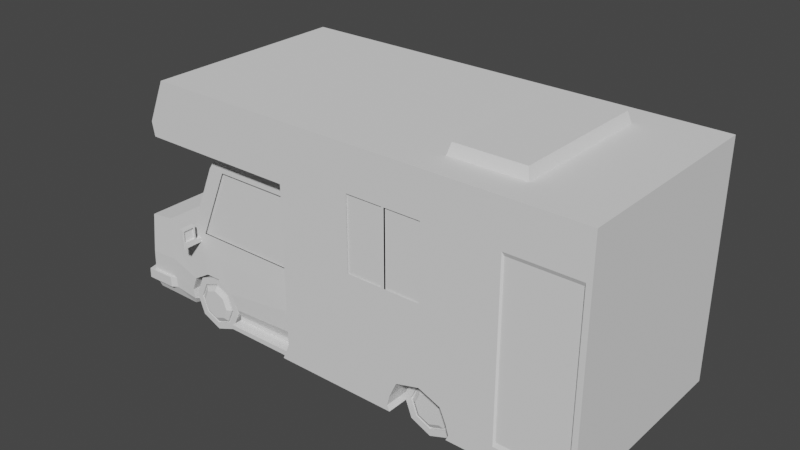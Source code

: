 # Source: campervan.blend  (saved by Blender 2.80.75; exported with 4.5.12 LTS)
import bpy
from mathutils import Matrix  # noqa: F401  (used for matrix-valued properties, if any)

bpy.ops.wm.read_factory_settings(use_empty=True)
scene = bpy.context.scene
scene.name = 'Scene'

# ---- collections
col_collection = bpy.data.collections.new('Collection'); scene.collection.children.link(col_collection)

# ---- world
world_world = bpy.data.worlds.new('World'); scene.world = world_world
world_world.use_nodes = True; world_world.node_tree.nodes.clear()
_N = world_world.node_tree.nodes; _L = world_world.node_tree.links
n0 = _N.new('ShaderNodeOutputWorld'); n0.name = 'World Output'; n0.location = (300, 300)
n1 = _N.new('ShaderNodeBackground'); n1.name = 'Background'; n1.location = (10, 300)
n1.inputs[0].default_value = (0.05088, 0.05088, 0.05088, 1.0)
_L.new(n1.outputs[0], n0.inputs[0])
n0.is_active_output = True
world_world.color = (0.05088, 0.05088, 0.05088)
world_world.use_sun_shadow = False
world_world.sun_shadow_jitter_overblur = 0.0

# ---- meshes
me_cube = bpy.data.meshes.new('Cube')
me_cube.from_pydata([(0.48, -1.0, 1.0), (0.48, -1.0, -1.0), (-0.5569, -1.0, 0.9525), (-1.128, -0.9623, -1.002), (-1.722, -0.9623, -1.0), (-1.0, -1.0, 0.0), (0.5903, -1.0, 0.0), (-1.683, -0.9848, -0.05546), (-0.6471, -1.0, 0.8151), (0.5903, -1.0, 0.8151), (0.426, -1.0, 1.0), (0.426, -1.0, -1.0), (0.426, -1.0, 0.0), (0.426, -1.0, 0.8151), (-0.4588, -1.0, 1.0), (-0.8116, -1.0, 0.0), (-0.4588, -1.0, 0.8151), (-0.6384, -1.0, 0.0), (-1.0, 0.0, -1.0), (0.48, 0.0, 1.0), (-0.5569, 0.0, 0.9525), (0.48, 0.0, -1.0), (-1.722, 0.0, -1.0), (-1.679, 0.0, -0.03989), (0.5903, 0.0, 0.0), (0.5903, 0.0, 0.8151), (0.426, 0.0, -1.0), (0.426, 0.0, 1.0), (-0.8116, 0.0, -1.0), (-0.4588, 0.0, 1.0), (-0.6471, 0.0, 0.8151), (-1.0, 0.0, 0.0), (-1.406, -0.9623, -1.0), (-1.379, -1.0, 0.0), (-1.379, 0.0, -1.0), (-1.379, 0.0, 0.0), (-1.048, -0.7553, -1.0), (0.48, -0.8581, 1.0), (-1.722, -0.8438, -1.0), (0.5903, -0.8581, 0.0), (0.5903, -0.8581, 0.8151), (0.426, -0.8581, -1.0), (0.426, -0.8581, 1.0), (-0.8116, -0.755, -1.0), (-0.4588, -0.8581, 1.0), (-0.5569, -0.8581, 0.9525), (0.48, -0.8581, -1.0), (-1.679, -0.8739, -0.05599), (-0.6471, -0.8581, 0.8151), (-1.0, -0.8581, 0.0), (-1.379, -0.8581, 0.0), (-1.379, -0.7811, -1.0), (0.5903, -1.017, -0.5), (-1.019, -1.017, -0.6238), (-1.718, -1.017, -0.5199), (0.426, -1.017, -0.5), (-0.8116, -1.017, -0.5), (0.5903, 0.0, -0.5), (-1.784, 0.0, -0.5199), (-1.379, -1.017, -0.5), (-1.784, -0.8581, -0.5199), (0.5903, -0.8581, -0.5), (-0.397, -1.0, -1.0), (-0.4652, -1.0, 0.0), (-0.4434, 0.0, -1.0), (-0.3936, -0.755, -1.0), (-0.4483, -1.017, -0.6117), (-0.6384, -1.017, -0.5), (-1.379, -1.009, -0.75), (-1.738, -1.009, -0.76), (0.5903, -1.009, -0.75), (0.426, -1.009, -0.75), (0.5903, 0.0, -0.75), (0.5903, -0.8581, -0.75), (-0.369, -1.009, -0.7896), (-1.0, -1.009, -0.2545), (-1.698, -0.992, -0.2643), (-0.6384, -1.009, -0.25), (0.5903, -1.009, -0.25), (0.426, -1.009, -0.25), (-0.8116, -1.009, -0.25), (0.5903, 0.0, -0.25), (-1.731, 0.0, -0.2799), (-1.379, -1.009, -0.2535), (-1.727, -0.8741, -0.2638), (0.5903, -0.8581, -0.25), (-0.4652, -1.009, -0.2545), (-1.736, 0.0, -0.3005), (-1.78, 0.0, -0.4994), (-1.736, -0.7846, -0.3005), (-1.78, -0.7846, -0.4994), (-1.666, 0.0, -0.3159), (-1.71, 0.0, -0.5148), (-1.666, -0.7846, -0.3159), (-1.71, -0.7846, -0.5148), (-1.765, 0.0, -0.88), (-1.086, -1.004, -0.9096), (-1.099, -1.009, -0.7993), (-1.748, -1.004, -0.88), (-1.771, -0.8581, -0.76), (-1.771, 0.0, -0.76), (-1.379, -1.004, -0.875), (-1.765, -0.8581, -0.88), (-1.812, -1.042, -0.8825), (-1.802, -1.046, -0.7625), (-1.443, -1.046, -0.7525), (-1.835, -0.8954, -0.7625), (-1.835, 0.0, -0.7625), (-1.828, 0.0, -0.8825), (-1.443, -1.042, -0.8775), (-1.828, -0.8954, -0.8825), (-1.019, -0.7544, -0.6238), (-0.8116, -0.7544, -0.5), (-0.4483, -0.7544, -0.6117), (-0.6384, -0.7544, -0.5), (-0.369, -0.7571, -0.7896), (-1.086, -0.7538, -0.9096), (-1.099, -0.7543, -0.7993), (0.5351, -0.9572, -0.875), (0.426, -0.9572, -0.875), (0.5351, 0.0, -0.875), (0.5351, -0.8581, -0.875), (-0.383, -0.9572, -0.8948), (-0.3813, -0.7561, -0.8948), (0.5076, -0.955, -0.9375), (0.426, -0.955, -0.9375), (0.5076, 0.0, -0.9375), (0.5076, -0.8581, -0.9375), (-0.39, -0.955, -0.9474), (-0.3875, -0.7556, -0.9474), (0.5076, -1.082, -0.9404), (0.48, -1.08, -1.003), (0.426, -1.08, -1.003), (-0.397, -1.08, -1.003), (0.426, -1.082, -0.9404), (-0.39, -1.082, -0.9503), (-1.698, -1.009, -0.2799), (-1.679, -1.0, -0.03989), (-1.679, -0.8581, -0.03989), (-1.731, -0.8581, -0.2799), (-1.689, -0.9677, -0.2511), (-1.679, -0.9622, -0.07996), (-1.671, -0.8889, -0.08112), (-1.713, -0.8894, -0.25), (-1.661, -0.9878, -0.27), (-1.646, -0.9806, -0.06109), (-1.643, -0.8697, -0.06161), (-1.69, -0.87, -0.2695), (0.5903, 0.0, 0.0), (0.5903, 0.0, 0.8151), (0.5903, -0.8581, 0.0), (0.5903, -0.8581, 0.8151), (0.5903, 0.0, -0.5), (0.5903, -0.8581, -0.5), (0.5903, 0.0, -0.75), (0.5903, -0.8581, -0.75), (0.5903, 0.0, -0.25), (0.5903, -0.8581, -0.25), (0.5351, 0.0, -0.875), (0.5351, -0.8581, -0.875), (0.5076, 0.0, -0.9375), (0.5076, -0.8581, -0.9375), (0.5903, 0.0, 0.8151), (0.5903, -0.8581, 0.0), (0.5903, -0.8581, 0.8151), (0.5903, -0.8581, -0.25), (0.5903, -0.8581, -0.5), (0.5903, -0.8581, -0.75), (0.5351, -0.8581, -0.875), (0.5076, 0.0, -0.9375), (0.5076, -0.8581, -0.9375), (-1.0, -1.003, -0.09429), (-1.684, -1.003, -0.1119), (-0.6384, -1.003, -0.09642), (0.5903, -1.003, -0.09002), (0.426, -1.003, -0.09002), (-0.8116, -1.003, -0.09642), (0.5903, 0.0, -0.075), (-1.694, 0.0, -0.1119), (-1.379, -1.003, -0.075), (-1.694, -0.8581, -0.1119), (0.5903, -0.8581, -0.075), (-0.4652, -1.003, -0.09429), (-1.687, -0.9869, -0.1181), (-1.694, -0.8739, -0.1183), (-1.651, -0.9828, -0.1238), (-1.657, -0.8698, -0.124), (-1.682, -0.9638, -0.1313), (-1.684, -0.889, -0.1318), (-0.5078, -1.0, 0.9763), (-0.9058, -1.0, 0.0), (-0.5529, -1.0, 0.8151), (-0.5078, 0.0, 0.9763), (-0.5078, -0.8581, 0.9763), (-0.9155, -1.017, -0.5619), (-0.9058, -1.009, -0.2531), (-0.9155, -0.7544, -0.5619), (-0.9058, -1.003, -0.09584)], [], [(193, 45, 2, 189), (191, 189, 2, 8), (51, 32, 4, 38), (41, 46, 1, 11), (40, 37, 0, 9), (179, 33, 137, 172), (181, 39, 6, 174), (197, 190, 5, 171), (39, 40, 9, 6), (190, 191, 8, 5), (6, 9, 13, 12), (174, 6, 12, 175), (65, 41, 11, 62), (9, 0, 10, 13), (37, 42, 10, 0), (18, 36, 51, 34), (173, 17, 15, 176), (13, 10, 14, 16), (42, 44, 14, 10), (180, 138, 23, 178), (48, 8, 2, 45), (49, 5, 8, 48), (50, 35, 23, 138), (49, 31, 35, 50), (171, 5, 33, 179), (36, 3, 32, 51), (5, 49, 50, 33), (33, 50, 138, 137), (72, 57, 61, 73), (30, 48, 45, 20), (84, 76, 144, 147), (27, 29, 44, 42), (18, 28, 43, 36), (19, 27, 42, 37), (64, 26, 41, 65), (24, 25, 40, 39), (177, 24, 39, 181), (25, 19, 37, 40), (26, 21, 46, 41), (34, 51, 38, 22), (192, 20, 45, 193), (69, 54, 60, 99), (97, 53, 59, 68), (99, 60, 58, 100), (70, 52, 55, 71), (73, 61, 52, 70), (68, 59, 54, 69), (71, 55, 66, 74), (28, 64, 65, 43), (175, 12, 63, 182), (182, 63, 17, 173), (119, 71, 74, 122), (121, 73, 70, 118), (118, 70, 71, 119), (120, 72, 73, 121), (66, 86, 77, 67), (55, 79, 86, 66), (57, 81, 85, 61), (54, 136, 139, 60), (53, 75, 83, 59), (139, 82, 87, 89), (67, 77, 80, 56), (52, 78, 79, 55), (194, 195, 75, 53), (61, 85, 78, 52), (59, 83, 136, 54), (89, 87, 91, 93), (60, 139, 89, 90), (58, 60, 90, 88), (94, 93, 91, 92), (90, 89, 93, 94), (88, 90, 94, 92), (4, 98, 102, 38), (38, 102, 95, 22), (3, 96, 101, 32), (32, 101, 98, 4), (101, 68, 105, 109), (96, 97, 68, 101), (102, 98, 103, 110), (68, 69, 104, 105), (109, 105, 104, 103), (110, 106, 107, 108), (103, 104, 106, 110), (69, 99, 106, 104), (99, 100, 107, 106), (98, 101, 109, 103), (95, 102, 110, 108), (53, 97, 117, 111), (194, 53, 111, 196), (67, 56, 112, 114), (74, 66, 113, 115), (97, 96, 116, 117), (66, 67, 114, 113), (36, 116, 96, 3), (128, 129, 65, 62), (36, 43, 65, 129, 123, 115, 113, 114, 112, 196, 111, 117, 116), (74, 115, 123, 122), (126, 120, 121, 127), (124, 118, 119, 125), (127, 121, 118, 124), (125, 119, 122, 128), (11, 1, 131, 132), (46, 127, 124, 1), (125, 128, 135, 134), (21, 126, 127, 46), (122, 123, 129, 128), (132, 134, 135, 133), (131, 130, 134, 132), (128, 62, 133, 135), (62, 11, 132, 133), (124, 125, 134, 130), (1, 124, 130, 131), (183, 76, 136, 172), (47, 7, 137, 138), (184, 47, 138, 180), (76, 84, 139, 136), (187, 141, 142, 188), (7, 47, 146, 145), (184, 84, 147, 186), (183, 7, 145, 185), (187, 140, 144, 185), (142, 141, 145, 146), (188, 142, 146, 186), (140, 143, 147, 144), (154, 155, 153, 152), (148, 150, 151, 149), (156, 157, 150, 148), (158, 159, 155, 154), (152, 153, 157, 156), (160, 161, 159, 158), (157, 153, 166, 165), (155, 159, 168, 167), (153, 155, 167, 166), (149, 151, 164, 162), (159, 161, 170, 168), (151, 150, 163, 164), (161, 160, 169, 170), (150, 157, 165, 163), (143, 188, 186, 147), (141, 187, 185, 145), (76, 183, 185, 144), (47, 184, 186, 146), (140, 187, 188, 143), (84, 184, 180, 139), (7, 183, 172, 137), (86, 182, 173, 77), (79, 175, 182, 86), (81, 177, 181, 85), (75, 171, 179, 83), (139, 180, 178, 82), (77, 173, 176, 80), (78, 174, 175, 79), (195, 197, 171, 75), (85, 181, 174, 78), (83, 179, 172, 136), (80, 176, 197, 195), (56, 194, 196, 112), (56, 80, 195, 194), (29, 192, 193, 44), (15, 16, 191, 190), (176, 15, 190, 197), (16, 14, 189, 191), (44, 193, 189, 14)])
_uv = me_cube.uv_layers.new(name='UVMap')
_uv.uv.foreach_set('vector', [0.7092, 0.7177, 0.7115, 0.7206, 0.7039, 0.7246, 0.7024, 0.7221, 0.7001, 0.7308, 0.7024, 0.7221, 0.7039, 0.7246, 0.7055, 0.734, 0.6125, 0.8583, 0.6262, 0.8581, 0.6289, 0.8791, 0.6216, 0.8818, 0.5813, 0.7511, 0.5837, 0.747, 0.5906, 0.7501, 0.5942, 0.7607, 0.6586, 0.6882, 0.6694, 0.6877, 0.6682, 0.6938, 0.6603, 0.6945, 0.6871, 0.8274, 0.6918, 0.8258, 0.6949, 0.8405, 0.6925, 0.8432, 0.6192, 0.7098, 0.623, 0.7073, 0.6272, 0.714, 0.6231, 0.717, 0.6728, 0.7939, 0.6795, 0.7895, 0.6844, 0.7964, 0.6769, 0.8004, 0.623, 0.7073, 0.6586, 0.6882, 0.6603, 0.6945, 0.6272, 0.714, 0.6795, 0.7895, 0.7001, 0.7308, 0.7055, 0.734, 0.6844, 0.7964, 0.6272, 0.714, 0.6603, 0.6945, 0.6647, 0.7005, 0.6323, 0.7216, 0.6231, 0.717, 0.6272, 0.714, 0.6323, 0.7216, 0.6283, 0.7244, 0.5972, 0.7899, 0.5813, 0.7511, 0.5942, 0.7607, 0.6006, 0.7769, 0.6603, 0.6945, 0.6682, 0.6938, 0.6701, 0.6949, 0.6647, 0.7005, 0.6694, 0.6877, 0.6725, 0.6883, 0.6701, 0.6949, 0.6682, 0.6938, 0.5479, 0.8446, 0.609, 0.8319, 0.6125, 0.8583, 0.5535, 0.8706, 0.6616, 0.7771, 0.6671, 0.7733, 0.6748, 0.7835, 0.6687, 0.7877, 0.6647, 0.7005, 0.6701, 0.6949, 0.7009, 0.7198, 0.6957, 0.7276, 0.6725, 0.6883, 0.7068, 0.715, 0.7009, 0.7198, 0.6701, 0.6949, 0.7002, 0.8475, 0.7018, 0.8429, 0.7589, 0.8538, 0.7579, 0.8589, 0.7165, 0.7328, 0.7055, 0.734, 0.7039, 0.7246, 0.7115, 0.7206, 0.6966, 0.7966, 0.6844, 0.7964, 0.7055, 0.734, 0.7165, 0.7328, 0.7015, 0.8244, 0.7628, 0.8309, 0.7589, 0.8538, 0.7018, 0.8429, 0.6966, 0.7966, 0.7655, 0.8006, 0.7628, 0.8309, 0.7015, 0.8244, 0.6769, 0.8004, 0.6844, 0.7964, 0.6918, 0.8258, 0.6871, 0.8274, 0.609, 0.8319, 0.6219, 0.8411, 0.6262, 0.8581, 0.6125, 0.8583, 0.6844, 0.7964, 0.6966, 0.7966, 0.7015, 0.8244, 0.6918, 0.8258, 0.6918, 0.8258, 0.7015, 0.8244, 0.7018, 0.8429, 0.6949, 0.8405, 0.5412, 0.7016, 0.5549, 0.6847, 0.6007, 0.7244, 0.592, 0.7336, 0.7655, 0.6849, 0.7165, 0.7328, 0.7115, 0.7206, 0.7564, 0.6755, 0.8465, 0.6012, 0.8465, 0.6122, 0.8434, 0.6096, 0.8439, 0.6031, 0.6774, 0.6314, 0.7505, 0.6697, 0.7068, 0.715, 0.6725, 0.6883, 0.5479, 0.8446, 0.5441, 0.8301, 0.5996, 0.8164, 0.609, 0.8319, 0.6736, 0.6311, 0.6774, 0.6314, 0.6725, 0.6883, 0.6694, 0.6877, 0.5375, 0.8003, 0.5283, 0.7236, 0.5813, 0.7511, 0.5972, 0.7899, 0.5861, 0.6581, 0.6563, 0.6306, 0.6586, 0.6882, 0.623, 0.7073, 0.5816, 0.6614, 0.5861, 0.6581, 0.623, 0.7073, 0.6192, 0.7098, 0.6563, 0.6306, 0.6736, 0.6311, 0.6694, 0.6877, 0.6586, 0.6882, 0.5283, 0.7236, 0.5301, 0.72, 0.5837, 0.747, 0.5813, 0.7511, 0.5535, 0.8706, 0.6125, 0.8583, 0.6216, 0.8818, 0.559, 0.8977, 0.7534, 0.6726, 0.7564, 0.6755, 0.7115, 0.7206, 0.7092, 0.7177, 0.66, 0.8743, 0.6736, 0.8623, 0.682, 0.872, 0.6675, 0.8835, 0.6328, 0.8335, 0.6407, 0.8211, 0.661, 0.8407, 0.6445, 0.8505, 0.6675, 0.8835, 0.682, 0.872, 0.7232, 0.9238, 0.7087, 0.9353, 0.5978, 0.7378, 0.6064, 0.7307, 0.6114, 0.7371, 0.6018, 0.7442, 0.592, 0.7336, 0.6007, 0.7244, 0.6064, 0.7307, 0.5978, 0.7378, 0.6445, 0.8505, 0.661, 0.8407, 0.6736, 0.8623, 0.66, 0.8743, 0.6018, 0.7442, 0.6114, 0.7371, 0.6237, 0.7804, 0.6119, 0.7768, 0.5441, 0.8301, 0.5375, 0.8003, 0.5972, 0.7899, 0.5996, 0.8164, 0.6283, 0.7244, 0.6323, 0.7216, 0.66, 0.7642, 0.6553, 0.7675, 0.6553, 0.7675, 0.66, 0.7642, 0.6671, 0.7733, 0.6616, 0.7771, 0.5966, 0.7476, 0.6018, 0.7442, 0.6119, 0.7768, 0.6058, 0.778, 0.588, 0.7399, 0.592, 0.7336, 0.5978, 0.7378, 0.593, 0.7428, 0.593, 0.7428, 0.5978, 0.7378, 0.6018, 0.7442, 0.5966, 0.7476, 0.5352, 0.7109, 0.5412, 0.7016, 0.592, 0.7336, 0.588, 0.7399, 0.6237, 0.7804, 0.6467, 0.7725, 0.6524, 0.7826, 0.636, 0.7904, 0.6114, 0.7371, 0.6214, 0.7293, 0.6467, 0.7725, 0.6237, 0.7804, 0.5549, 0.6847, 0.5705, 0.6702, 0.6111, 0.7158, 0.6007, 0.7244, 0.6736, 0.8623, 0.6859, 0.8511, 0.6945, 0.8579, 0.682, 0.872, 0.6407, 0.8211, 0.6653, 0.8065, 0.6764, 0.8321, 0.661, 0.8407, 0.8873, 0.593, 0.8284, 0.597, 0.8283, 0.5959, 0.8822, 0.5919, 0.636, 0.7904, 0.6524, 0.7826, 0.6587, 0.7937, 0.6414, 0.8028, 0.6064, 0.7307, 0.6162, 0.7224, 0.6214, 0.7293, 0.6114, 0.7371, 0.6415, 0.812, 0.662, 0.7999, 0.6653, 0.8065, 0.6407, 0.8211, 0.6007, 0.7244, 0.6111, 0.7158, 0.6162, 0.7224, 0.6064, 0.7307, 0.661, 0.8407, 0.6764, 0.8321, 0.6859, 0.8511, 0.6736, 0.8623, 0.8822, 0.5919, 0.8283, 0.5959, 0.828, 0.5898, 0.8763, 0.5877, 0.8873, 0.5731, 0.8873, 0.593, 0.8822, 0.5919, 0.8815, 0.574, 0.8293, 0.5672, 0.8873, 0.5731, 0.8815, 0.574, 0.8291, 0.5683, 0.8774, 0.5778, 0.8763, 0.5877, 0.828, 0.5898, 0.8287, 0.5722, 0.8815, 0.574, 0.8822, 0.5919, 0.8763, 0.5877, 0.8774, 0.5778, 0.8291, 0.5683, 0.8815, 0.574, 0.8774, 0.5778, 0.8287, 0.5722, 0.6289, 0.8791, 0.6381, 0.8826, 0.6272, 0.8909, 0.6216, 0.8818, 0.6216, 0.8818, 0.6272, 0.8909, 0.5613, 0.9074, 0.559, 0.8977, 0.6219, 0.8411, 0.6268, 0.8374, 0.6359, 0.8542, 0.6262, 0.8581, 0.6262, 0.8581, 0.6359, 0.8542, 0.6381, 0.8826, 0.6289, 0.8791, 0.7662, 0.9014, 0.7665, 0.8872, 0.7724, 0.8898, 0.773, 0.8985, 0.6268, 0.8374, 0.6328, 0.8335, 0.6445, 0.8505, 0.6359, 0.8542, 0.8015, 0.9024, 0.7921, 0.8994, 0.7942, 0.8963, 0.8001, 0.898, 0.7665, 0.8872, 0.791, 0.8886, 0.7934, 0.8918, 0.7724, 0.8898, 0.773, 0.8985, 0.7724, 0.8898, 0.7934, 0.8918, 0.7942, 0.8963, 0.8001, 0.898, 0.8004, 0.8903, 0.8612, 0.8892, 0.8613, 0.8979, 0.7942, 0.8963, 0.7934, 0.8918, 0.8004, 0.8903, 0.8001, 0.898, 0.791, 0.8886, 0.8016, 0.8858, 0.8004, 0.8903, 0.7934, 0.8918, 0.8016, 0.8858, 0.8611, 0.8848, 0.8612, 0.8892, 0.8004, 0.8903, 0.7921, 0.8994, 0.7662, 0.9014, 0.773, 0.8985, 0.7942, 0.8963, 0.8613, 0.9024, 0.8015, 0.9024, 0.8001, 0.898, 0.8613, 0.8979, 0.6407, 0.8211, 0.6328, 0.8335, 0.6204, 0.8248, 0.6248, 0.8173, 0.6415, 0.812, 0.6407, 0.8211, 0.6248, 0.8173, 0.6254, 0.8115, 0.636, 0.7904, 0.6414, 0.8028, 0.6256, 0.8057, 0.623, 0.7986, 0.6119, 0.7768, 0.6237, 0.7804, 0.6168, 0.792, 0.6089, 0.7895, 0.6328, 0.8335, 0.6268, 0.8374, 0.6154, 0.8288, 0.6204, 0.8248, 0.6237, 0.7804, 0.636, 0.7904, 0.623, 0.7986, 0.6168, 0.792, 0.609, 0.8319, 0.6154, 0.8288, 0.6268, 0.8374, 0.6219, 0.8411, 0.6033, 0.778, 0.6006, 0.7898, 0.5972, 0.7899, 0.6006, 0.7769, 0.609, 0.8319, 0.5996, 0.8164, 0.5972, 0.7899, 0.6006, 0.7898, 0.6037, 0.7897, 0.6089, 0.7895, 0.6168, 0.792, 0.623, 0.7986, 0.6256, 0.8057, 0.6254, 0.8115, 0.6248, 0.8173, 0.6204, 0.8248, 0.6154, 0.8288, 0.6119, 0.7768, 0.6089, 0.7895, 0.6037, 0.7897, 0.6058, 0.778, 0.5326, 0.7154, 0.5352, 0.7109, 0.588, 0.7399, 0.5859, 0.7434, 0.5912, 0.7463, 0.593, 0.7428, 0.5966, 0.7476, 0.5946, 0.7493, 0.5859, 0.7434, 0.588, 0.7399, 0.593, 0.7428, 0.5912, 0.7463, 0.5946, 0.7493, 0.5966, 0.7476, 0.6058, 0.778, 0.6033, 0.778, 0.2425, 0.776, 0.2461, 0.771, 0.25, 0.7768, 0.2489, 0.7795, 0.5837, 0.747, 0.5859, 0.7434, 0.5912, 0.7463, 0.5906, 0.7501, 0.2615, 0.7741, 0.2615, 0.8369, 0.2529, 0.8209, 0.2532, 0.7797, 0.5301, 0.72, 0.5326, 0.7154, 0.5859, 0.7434, 0.5837, 0.747, 0.6058, 0.778, 0.6037, 0.7897, 0.6006, 0.7898, 0.6033, 0.778, 0.2489, 0.7795, 0.2532, 0.7797, 0.2529, 0.8209, 0.2502, 0.8209, 0.25, 0.7768, 0.2517, 0.776, 0.2532, 0.7797, 0.2489, 0.7795, 0.2615, 0.8369, 0.247, 0.8323, 0.2502, 0.8209, 0.2529, 0.8209, 0.247, 0.8323, 0.2425, 0.776, 0.2489, 0.7795, 0.2502, 0.8209, 0.2562, 0.768, 0.2615, 0.7741, 0.2532, 0.7797, 0.2517, 0.776, 0.2461, 0.771, 0.2562, 0.768, 0.2517, 0.776, 0.25, 0.7768, 0.693, 0.844, 0.6874, 0.8509, 0.6859, 0.8511, 0.6925, 0.8432, 0.7005, 0.8436, 0.6952, 0.8414, 0.6949, 0.8405, 0.7018, 0.8429, 0.699, 0.8474, 0.7005, 0.8436, 0.7018, 0.8429, 0.7002, 0.8475, 0.6874, 0.8509, 0.6942, 0.8562, 0.6945, 0.8579, 0.6859, 0.8511, 0.7691, 0.2407, 0.7657, 0.2406, 0.7656, 0.2358, 0.769, 0.2357, 0.828, 0.6102, 0.8281, 0.6004, 0.8311, 0.6027, 0.8306, 0.6085, 0.8345, 0.5977, 0.8465, 0.6012, 0.8439, 0.6031, 0.8348, 0.601, 0.8333, 0.6138, 0.828, 0.6102, 0.8306, 0.6085, 0.8345, 0.6106, 0.8355, 0.6081, 0.8421, 0.608, 0.8434, 0.6096, 0.8345, 0.6106, 0.8328, 0.6037, 0.8328, 0.6074, 0.8306, 0.6085, 0.8311, 0.6027, 0.8359, 0.6033, 0.8328, 0.6037, 0.8311, 0.6027, 0.8348, 0.601, 0.8421, 0.608, 0.842, 0.6045, 0.8439, 0.6031, 0.8434, 0.6096, 0.8901, 0.3489, 0.8282, 0.3457, 0.8286, 0.3302, 0.8901, 0.3311, 0.8899, 0.2957, 0.832, 0.2926, 0.84, 0.2556, 0.887, 0.2452, 0.89, 0.3133, 0.8295, 0.3125, 0.832, 0.2926, 0.8899, 0.2957, 0.8898, 0.3588, 0.8287, 0.3559, 0.8282, 0.3457, 0.8901, 0.3489, 0.8901, 0.3311, 0.8286, 0.3302, 0.8295, 0.3125, 0.89, 0.3133, 0.8894, 0.3651, 0.8312, 0.3615, 0.8287, 0.3559, 0.8898, 0.3588, 0.8295, 0.3125, 0.8286, 0.3302, 0.8284, 0.3301, 0.8292, 0.3124, 0.8282, 0.3457, 0.8287, 0.3559, 0.8285, 0.3559, 0.828, 0.3457, 0.8286, 0.3302, 0.8282, 0.3457, 0.828, 0.3457, 0.8284, 0.3301, 0.887, 0.2452, 0.84, 0.2556, 0.8394, 0.255, 0.8867, 0.2441, 0.8287, 0.3559, 0.8312, 0.3615, 0.8311, 0.3616, 0.8285, 0.3559, 0.84, 0.2556, 0.832, 0.2926, 0.8316, 0.2925, 0.8394, 0.255, 0.8312, 0.3615, 0.8894, 0.3651, 0.8894, 0.3661, 0.8311, 0.3616, 0.832, 0.2926, 0.8295, 0.3125, 0.8292, 0.3124, 0.8316, 0.2925, 0.842, 0.6045, 0.8359, 0.6033, 0.8348, 0.601, 0.8439, 0.6031, 0.8328, 0.6074, 0.8355, 0.6081, 0.8345, 0.6106, 0.8306, 0.6085, 0.8465, 0.6122, 0.8333, 0.6138, 0.8345, 0.6106, 0.8434, 0.6096, 0.8281, 0.6004, 0.8345, 0.5977, 0.8348, 0.601, 0.8311, 0.6027, 0.777, 0.2407, 0.7691, 0.2407, 0.769, 0.2357, 0.777, 0.2353, 0.6942, 0.8562, 0.699, 0.8474, 0.7002, 0.8475, 0.6945, 0.8579, 0.6952, 0.8414, 0.693, 0.844, 0.6925, 0.8432, 0.6949, 0.8405, 0.6467, 0.7725, 0.6553, 0.7675, 0.6616, 0.7771, 0.6524, 0.7826, 0.6214, 0.7293, 0.6283, 0.7244, 0.6553, 0.7675, 0.6467, 0.7725, 0.5705, 0.6702, 0.5816, 0.6614, 0.6192, 0.7098, 0.6111, 0.7158, 0.6653, 0.8065, 0.6769, 0.8004, 0.6871, 0.8274, 0.6764, 0.8321, 0.6945, 0.8579, 0.7002, 0.8475, 0.7579, 0.8589, 0.7554, 0.871, 0.6524, 0.7826, 0.6616, 0.7771, 0.6687, 0.7877, 0.6587, 0.7937, 0.6162, 0.7224, 0.6231, 0.717, 0.6283, 0.7244, 0.6214, 0.7293, 0.662, 0.7999, 0.6728, 0.7939, 0.6769, 0.8004, 0.6653, 0.8065, 0.6111, 0.7158, 0.6192, 0.7098, 0.6231, 0.717, 0.6162, 0.7224, 0.6764, 0.8321, 0.6871, 0.8274, 0.6925, 0.8432, 0.6859, 0.8511, 0.6587, 0.7937, 0.6687, 0.7877, 0.6728, 0.7939, 0.662, 0.7999, 0.6414, 0.8028, 0.6415, 0.812, 0.6254, 0.8115, 0.6256, 0.8057, 0.6414, 0.8028, 0.6587, 0.7937, 0.662, 0.7999, 0.6415, 0.812, 0.7505, 0.6697, 0.7534, 0.6726, 0.7092, 0.7177, 0.7068, 0.715, 0.6748, 0.7835, 0.6957, 0.7276, 0.7001, 0.7308, 0.6795, 0.7895, 0.6687, 0.7877, 0.6748, 0.7835, 0.6795, 0.7895, 0.6728, 0.7939, 0.6957, 0.7276, 0.7009, 0.7198, 0.7024, 0.7221, 0.7001, 0.7308, 0.7068, 0.715, 0.7092, 0.7177, 0.7024, 0.7221, 0.7009, 0.7198])
me_cube.use_remesh_preserve_volume = False
me_cube.use_remesh_preserve_attributes = False
me_cube.use_mirror_vertex_groups = False
me_cube.update()
me_cube_002 = bpy.data.meshes.new('Cube.002')
me_cube_002.from_pydata([(-0.6203, -3.529e-09, 0.834), (-0.9933, -3.529e-09, -0.02759), (-0.6203, -0.8826, 0.834), (-0.9933, -0.8826, -0.02759), (0.4627, -0.9701, -0.01467), (0.4627, -0.9701, 0.8444), (-0.8418, -0.9701, -0.01467), (-0.4698, -0.9701, 0.8444), (-0.6592, -0.9701, -0.01467), (-0.4766, -0.9701, -0.01467), (1.392, -1.173, 0.8068), (2.349, -1.173, 0.8068), (1.392, -1.173, 1.098), (2.349, -1.173, 1.098), (2.349, -1.173, 1.279), (1.392, -1.173, 1.279), (1.392, -1.173, 0.3498), (2.349, -1.173, 0.3498), (1.89, -1.173, 0.8068), (1.89, -1.173, 1.098), (1.89, -1.173, 1.279), (1.89, -1.173, 0.3498), (1.855, -1.173, 1.279), (1.855, -1.173, 0.8068), (1.855, -1.173, 1.098), (1.855, -1.173, 0.3498)], [], [(2, 3, 1, 0), (4, 9, 8, 6, 7, 5), (22, 24, 12, 15), (12, 24, 23, 10), (16, 10, 23, 25), (14, 20, 19, 13), (11, 13, 19, 18), (17, 11, 18, 21)])
_uv = me_cube_002.uv_layers.new(name='UVMap')
_uv.uv.foreach_set('vector', [0.7662, 0.8841, 0.7662, 0.7883, 0.8563, 0.7883, 0.8563, 0.8841, 0.1542, 0.9011, 0.1542, 0.8052, 0.1542, 0.7866, 0.1542, 0.768, 0.2419, 0.8059, 0.2419, 0.9011, 0.828, 0.5193, 0.8464, 0.5193, 0.8464, 0.5665, 0.828, 0.5665, 0.8464, 0.5665, 0.8464, 0.5193, 0.8762, 0.5193, 0.8762, 0.5665, 0.9228, 0.5665, 0.8762, 0.5665, 0.8762, 0.5193, 0.9228, 0.5193, 0.9038, 0.8831, 0.8569, 0.8831, 0.8569, 0.8647, 0.9038, 0.8647, 0.9038, 0.8349, 0.9038, 0.8647, 0.8569, 0.8647, 0.8569, 0.8349, 0.9038, 0.7883, 0.9038, 0.8349, 0.8569, 0.8349, 0.8569, 0.7883])
me_cube_002.use_remesh_preserve_volume = False
me_cube_002.use_remesh_preserve_attributes = False
me_cube_002.use_mirror_vertex_groups = False
me_cube_002.update()
me_cube_003 = bpy.data.meshes.new('Cube.003')
me_cube_003.from_pydata([(0.5903, -1.19, 0.0), (0.5903, -1.19, 0.8151), (0.5903, -1.19, -0.25), (0.5903, -1.19, -0.5), (0.5903, -1.19, -0.75), (0.5351, -1.19, -0.875), (0.5076, -1.19, -0.9375), (4.005, -1.19, 0.0), (4.005, -1.19, 0.8151), (4.005, -1.19, -0.25), (4.005, -1.19, -0.5), (4.005, -1.19, -0.75), (4.005, -1.19, -0.875), (4.005, -1.19, -0.9375), (0.5903, -1.19, 1.075), (4.005, -1.19, 1.075), (0.5903, -1.19, 1.73), (4.005, -1.19, 1.73), (-1.251, -1.19, 1.075), (-1.063, -1.19, 1.73), (4.005, -1.19, 1.236), (0.5903, -1.19, 1.236), (-1.282, -1.19, 1.236), (3.131, -1.19, -0.9375), (2.298, -0.7554, -0.5), (1.382, -1.19, -0.9375), (1.444, -1.19, -0.25), (2.298, -1.19, -0.25), (3.151, -1.19, -0.25), (3.151, -1.19, 0.0), (2.298, -1.19, 0.0), (1.444, -1.19, 0.0), (1.444, -1.19, -0.5), (2.298, -1.19, -0.5), (3.151, -1.19, -0.5), (1.403, -1.19, -0.875), (2.028, -0.7554, -0.5755), (3.137, -1.19, -0.875), (3.151, -1.19, -0.75), (1.944, -0.7554, -0.9375), (1.444, -1.19, -0.75), (1.444, -1.19, 0.8151), (2.298, -1.19, 0.8151), (3.151, -1.19, 0.8151), (1.444, -1.19, 1.075), (2.298, -1.19, 1.075), (3.151, -1.19, 1.075), (1.444, -1.19, 1.73), (2.298, -1.19, 1.73), (3.151, -1.19, 1.73), (3.151, -1.19, 1.236), (2.298, -1.19, 1.236), (1.444, -1.19, 1.236), (0.5903, -0.8373, 0.0), (0.5903, -0.8373, 0.8151), (0.5903, -0.8373, -0.5), (0.5903, -0.8373, -0.75), (0.5903, -0.8373, -0.25), (0.5351, -0.8373, -0.875), (0.5076, -0.8373, -0.9375), (4.005, -0.8373, 0.0), (4.005, -0.8373, 0.8151), (4.005, -0.8373, -0.5), (4.005, -0.8373, -0.75), (4.005, -0.8373, -0.25), (4.005, -0.8373, -0.875), (4.005, -0.8373, -0.9375), (0.5903, -0.8373, 1.075), (4.005, -0.8373, 1.075), (0.5903, -0.8373, 1.73), (4.005, -0.8373, 1.73), (-1.251, -0.8373, 1.075), (-1.063, -0.8373, 1.73), (-1.282, -0.8373, 1.236), (4.005, -0.8373, 1.236), (1.444, -0.8373, 1.73), (2.298, -0.8373, 1.73), (3.151, -0.8373, 1.73), (1.382, -0.8373, -0.9375), (2.256, -0.7562, -0.9375), (3.131, -0.8373, -0.9375), (2.331, -0.8042, 1.855), (3.118, -0.8042, 1.855), (1.944, -1.19, -0.9375), (1.871, -1.19, -0.25), (1.871, -1.19, 0.0), (2.028, -1.19, -0.5755), (1.915, -1.19, -0.875), (1.943, -1.19, -0.7616), (1.871, -1.19, 0.8151), (1.871, -1.19, 1.075), (1.871, -1.19, 1.73), (1.871, -1.19, 1.236), (1.945, -0.7562, -0.9375), (1.871, -0.8373, 1.73), (2.627, -1.19, -0.9375), (2.725, -1.19, -0.25), (2.725, -1.19, 0.0), (2.55, -1.19, -0.6016), (2.655, -1.19, -0.875), (2.623, -1.19, -0.7645), (2.725, -1.19, 0.8151), (2.725, -1.19, 1.075), (2.725, -1.19, 1.73), (2.725, -1.19, 1.236), (2.627, -0.7562, -0.9375), (2.725, -0.8373, 1.73), (2.725, -0.8042, 1.855), (1.915, -0.7554, -0.875), (1.943, -0.7554, -0.7616), (2.55, -0.7554, -0.6016), (2.655, -0.7554, -0.875), (2.623, -0.7554, -0.7645), (0.5903, -1.19, 0.4075), (4.005, -1.19, 0.4075), (1.444, -1.19, 0.4075), (2.298, -1.19, 0.4075), (3.151, -1.19, 0.4075), (4.005, -0.8373, 0.4075), (0.5903, -0.8373, 0.4075), (1.871, -1.19, 0.4075), (2.725, -1.19, 0.4075), (1.888, -1.19, -0.25), (2.039, -1.19, -0.5724), (1.888, -1.19, 0.8151), (1.888, -1.19, 1.075), (1.888, -1.19, 1.73), (1.888, -0.8373, 1.73), (2.039, -0.7554, -0.5724), (1.888, -1.19, 0.0), (1.888, -1.19, 1.236), (1.888, -1.19, 0.4075), (1.925, -1.19, -0.9375), (1.857, -1.19, 0.0), (1.927, -1.19, -0.7612), (1.857, -1.19, 1.236), (1.857, -1.19, -0.25), (2.008, -1.19, -0.573), (1.898, -1.19, -0.875), (1.857, -1.19, 0.8151), (1.857, -1.19, 1.075), (1.857, -1.19, 1.73), (1.927, -0.7589, -0.9375), (1.857, -0.8373, 1.73), (1.857, -1.19, 0.4075), (0.5903, 0.0, 0.8151), (0.5903, 0.0, 0.0), (0.5903, 1.19, 0.0), (0.5903, 1.19, 0.8151), (0.5903, 0.0, -0.25), (0.5903, 0.0, -0.5), (0.5903, 1.19, -0.25), (0.5903, 1.19, -0.5), (0.5903, 0.0, -0.75), (0.5903, 1.19, -0.75), (0.5351, 0.0, -0.875), (0.5351, 1.19, -0.875), (0.5076, 0.0, -0.9375), (0.5076, 1.19, -0.9375), (4.005, 0.0, 0.8151), (4.005, 0.0, 0.0), (4.005, 1.19, 0.0), (4.005, 1.19, 0.8151), (4.005, 0.0, -0.25), (4.005, 0.0, -0.5), (4.005, 1.19, -0.25), (4.005, 1.19, -0.5), (4.005, 0.0, -0.75), (4.005, 1.19, -0.75), (4.005, 0.0, -0.875), (4.005, 1.19, -0.875), (4.005, 0.0, -0.9375), (4.005, 1.19, -0.9375), (0.5903, 0.0, 1.075), (0.5903, 1.19, 1.075), (4.005, 0.0, 1.075), (4.005, 1.19, 1.075), (0.5903, 0.0, 1.73), (0.5903, 1.19, 1.73), (4.005, 0.0, 1.73), (4.005, 1.19, 1.73), (-1.251, 0.0, 1.075), (-1.251, 1.19, 1.075), (-1.063, 0.0, 1.73), (-1.063, 1.19, 1.73), (4.005, 0.0, 1.236), (4.005, 1.19, 1.236), (0.5903, 1.19, 1.236), (-1.282, 1.19, 1.236), (-1.282, 0.0, 1.236), (1.382, 0.0, -0.9375), (2.256, 0.0, -0.9375), (3.131, 0.0, -0.9375), (3.131, 1.19, -0.9375), (2.298, 0.7554, -0.5), (1.382, 1.19, -0.9375), (1.444, 1.19, -0.25), (2.298, 1.19, -0.25), (3.151, 1.19, -0.25), (3.151, 1.19, 0.0), (2.298, 1.19, 0.0), (1.444, 1.19, 0.0), (1.444, 1.19, -0.5), (2.298, 1.19, -0.5), (3.151, 1.19, -0.5), (1.403, 1.19, -0.875), (2.028, 0.7554, -0.5755), (3.137, 1.19, -0.875), (3.151, 1.19, -0.75), (1.944, 0.7554, -0.9375), (1.444, 1.19, -0.75), (1.444, 1.19, 0.8151), (2.298, 1.19, 0.8151), (3.151, 1.19, 0.8151), (1.444, 1.19, 1.075), (2.298, 1.19, 1.075), (3.151, 1.19, 1.075), (1.444, 1.19, 1.73), (2.298, 1.19, 1.73), (3.151, 1.19, 1.73), (3.151, 0.0, 1.73), (2.298, 0.0, 1.73), (1.444, 0.0, 1.73), (3.151, 1.19, 1.236), (2.298, 1.19, 1.236), (1.444, 1.19, 1.236), (0.5903, 0.8373, 0.0), (0.5903, 0.8373, 0.8151), (0.5903, 0.8373, -0.5), (0.5903, 0.8373, -0.75), (0.5903, 0.8373, -0.25), (0.5351, 0.8373, -0.875), (0.5076, 0.8373, -0.9375), (4.005, 0.8373, 0.0), (4.005, 0.8373, 0.8151), (4.005, 0.8373, -0.5), (4.005, 0.8373, -0.75), (4.005, 0.8373, -0.25), (4.005, 0.8373, -0.875), (4.005, 0.8373, -0.9375), (0.5903, 0.8373, 1.075), (4.005, 0.8373, 1.075), (0.5903, 0.8373, 1.73), (4.005, 0.8373, 1.73), (-1.251, 0.8373, 1.075), (-1.063, 0.8373, 1.73), (-1.282, 0.8373, 1.236), (4.005, 0.8373, 1.236), (1.444, 0.8373, 1.73), (2.298, 0.8373, 1.73), (3.151, 0.8373, 1.73), (1.382, 0.8373, -0.9375), (2.256, 0.7562, -0.9375), (3.131, 0.8373, -0.9375), (3.118, 0.0, 1.855), (2.331, 0.0, 1.855), (2.331, 0.8042, 1.855), (3.118, 0.8042, 1.855), (1.819, 0.0, -0.9375), (1.944, 1.19, -0.9375), (1.871, 1.19, -0.25), (1.871, 1.19, 0.0), (2.028, 1.19, -0.5755), (1.915, 1.19, -0.875), (1.943, 1.19, -0.7616), (1.871, 1.19, 0.8151), (1.871, 1.19, 1.075), (1.871, 1.19, 1.73), (1.871, 0.0, 1.73), (1.871, 1.19, 1.236), (1.945, 0.7562, -0.9375), (1.871, 0.8373, 1.73), (2.693, 0.0, -0.9375), (2.627, 1.19, -0.9375), (2.725, 1.19, -0.25), (2.725, 1.19, 0.0), (2.55, 1.19, -0.6016), (2.655, 1.19, -0.875), (2.623, 1.19, -0.7645), (2.725, 1.19, 0.8151), (2.725, 1.19, 1.075), (2.725, 1.19, 1.73), (2.725, 1.19, 1.236), (2.627, 0.7562, -0.9375), (2.725, 0.8373, 1.73), (2.725, 0.0, 1.855), (2.725, 0.8042, 1.855), (1.915, 0.7554, -0.875), (1.943, 0.7554, -0.7616), (2.55, 0.7554, -0.6016), (2.655, 0.7554, -0.875), (2.623, 0.7554, -0.7645), (0.5903, 0.0, 0.4075), (0.5903, 1.19, 0.4075), (4.005, 0.0, 0.4075), (4.005, 1.19, 0.4075), (1.444, 1.19, 0.4075), (2.298, 1.19, 0.4075), (3.151, 1.19, 0.4075), (4.005, 0.8373, 0.4075), (0.5903, 0.8373, 0.4075), (1.871, 1.19, 0.4075), (2.725, 1.19, 0.4075), (1.888, 1.19, -0.25), (2.039, 1.19, -0.5724), (1.888, 1.19, 0.8151), (1.888, 1.19, 1.075), (1.888, 1.19, 1.73), (1.888, 0.8373, 1.73), (2.039, 0.7554, -0.5724), (1.888, 1.19, 0.0), (1.888, 0.0, 1.73), (1.888, 1.19, 1.236), (1.888, 1.19, 0.4075), (1.925, 1.19, -0.9375), (1.857, 1.19, 0.0), (1.927, 1.19, -0.7612), (1.857, 0.0, 1.73), (1.857, 1.19, 1.236), (1.805, 0.0, -0.9375), (1.857, 1.19, -0.25), (2.008, 1.19, -0.573), (1.898, 1.19, -0.875), (1.857, 1.19, 0.8151), (1.857, 1.19, 1.075), (1.857, 1.19, 1.73), (1.927, 0.7589, -0.9375), (1.857, 0.8373, 1.73), (1.857, 1.19, 0.4075), (3.944, 0.0, -0.9375), (3.945, -1.19, -0.25), (3.945, -1.19, -0.5), (3.944, -1.19, -0.875), (3.945, -1.19, 0.8151), (3.945, -1.19, 1.075), (3.945, -1.19, 1.73), (3.944, -1.19, -0.9375), (3.945, -1.19, 0.0), (3.945, -1.19, -0.75), (3.945, 0.0, 1.73), (3.945, -1.19, 1.236), (3.945, -0.8373, 1.73), (3.944, -0.8373, -0.9375), (3.945, -1.19, 0.4075), (3.945, 1.19, -0.25), (3.945, 1.19, -0.5), (3.944, 1.19, -0.875), (3.945, 1.19, 0.8151), (3.945, 1.19, 1.075), (3.945, 1.19, 1.73), (3.944, 1.19, -0.9375), (3.945, 1.19, 0.0), (3.945, 1.19, -0.75), (3.945, 1.19, 1.236), (3.945, 0.8373, 1.73), (3.944, 0.8373, -0.9375), (3.945, 1.19, 0.4075), (3.927, -1.171, 0.01148), (3.169, -1.171, 0.01148), (3.927, -1.171, -0.7047), (3.169, -1.171, -0.7047), (3.927, -1.171, 1.192), (3.169, -1.171, 1.192), (3.169, -1.171, 1.038), (3.169, -1.171, 0.7898), (3.169, -1.171, 0.4006), (3.169, -1.171, -0.466), (3.169, -1.171, -0.2272), (3.927, -1.171, -0.2272), (3.927, -1.171, -0.466), (3.927, -1.171, 0.7898), (3.927, -1.171, 1.038), (3.927, -1.171, 0.4006), (0.5903, 0.0, -0.625), (0.5903, -1.19, -0.625), (1.985, -0.7554, -0.6685), (1.444, -1.19, -0.625), (0.5903, -0.8373, -0.625), (1.985, -1.19, -0.6685), (1.968, -1.19, -0.6671), (0.5903, 1.19, -0.625), (1.985, 0.7554, -0.6685), (1.444, 1.19, -0.625), (0.5903, 0.8373, -0.625), (1.985, 1.19, -0.6685), (1.968, 1.19, -0.6671)], [], [(377, 374, 3, 55), (119, 113, 1, 54), (57, 2, 0, 53), (58, 5, 4, 56), (55, 3, 2, 57), (59, 6, 5, 58), (63, 62, 10, 11), (118, 61, 8, 114), (64, 60, 7, 9), (65, 63, 11, 12), (62, 64, 9, 10), (66, 65, 12, 13), (342, 329, 171, 66), (337, 330, 9, 7), (330, 331, 10, 9), (338, 332, 12, 11), (331, 338, 11, 10), (54, 1, 14, 67), (332, 336, 13, 12), (343, 337, 7, 114), (74, 185, 179, 70), (333, 8, 15, 334), (61, 159, 175, 68), (341, 335, 17, 70), (340, 20, 17, 335), (21, 16, 19, 22), (73, 22, 19, 72), (67, 14, 18, 71), (69, 177, 183, 72), (71, 18, 22, 73), (14, 21, 22, 18), (334, 15, 20, 340), (68, 175, 185, 74), (14, 44, 52, 21), (102, 46, 50, 104), (21, 52, 47, 16), (130, 51, 48, 126), (104, 50, 49, 103), (69, 16, 47, 75), (127, 126, 48, 76), (106, 103, 49, 77), (1, 41, 44, 14), (101, 43, 46, 102), (113, 0, 31, 115), (131, 129, 30, 116), (121, 97, 29, 117), (5, 6, 25, 35), (95, 99, 111, 105), (99, 95, 23, 37), (374, 4, 40, 376), (378, 88, 109, 375), (98, 100, 38, 34), (4, 5, 35, 40), (98, 33, 24, 110), (100, 99, 37, 38), (2, 3, 32, 26), (122, 123, 33, 27), (96, 98, 34, 28), (0, 2, 26, 31), (129, 122, 27, 30), (97, 96, 28, 29), (59, 157, 190, 78), (93, 258, 191, 79), (105, 272, 192, 80), (95, 105, 80, 23), (87, 83, 39, 108), (6, 59, 78, 25), (106, 77, 82, 107), (311, 127, 76, 221), (177, 69, 75, 222), (15, 68, 74, 20), (181, 71, 73, 189), (16, 69, 72, 19), (173, 67, 71, 181), (189, 73, 72, 183), (339, 341, 70, 179), (8, 61, 68, 15), (20, 74, 70, 17), (145, 54, 67, 173), (336, 342, 66, 13), (171, 169, 65, 66), (164, 163, 64, 62), (169, 167, 63, 65), (163, 160, 60, 64), (294, 159, 61, 118), (167, 164, 62, 63), (157, 59, 58, 155), (150, 55, 57, 149), (155, 58, 56, 153), (149, 57, 53, 146), (292, 119, 54, 145), (373, 377, 55, 150), (285, 107, 82, 254), (221, 76, 81, 255), (77, 220, 254, 82), (317, 143, 94, 268), (132, 142, 93, 83), (142, 319, 258, 93), (133, 136, 84, 85), (136, 137, 86, 84), (134, 138, 87, 88), (379, 134, 88, 378), (138, 132, 83, 87), (144, 133, 85, 120), (139, 89, 90, 140), (143, 141, 91, 94), (135, 92, 91, 141), (140, 90, 92, 135), (255, 81, 107, 285), (76, 106, 107, 81), (100, 98, 110, 112), (79, 191, 272, 105), (30, 27, 96, 97), (27, 33, 98, 96), (123, 86, 36, 128), (99, 100, 112, 111), (88, 87, 108, 109), (116, 30, 97, 121), (42, 101, 102, 45), (76, 48, 103, 106), (51, 104, 103, 48), (45, 102, 104, 51), (39, 83, 93), (93, 79, 105, 111, 112, 110, 24, 128, 36, 375, 109, 108, 39), (42, 116, 121, 101), (139, 144, 120, 89), (146, 53, 119, 292), (160, 294, 118, 60), (101, 121, 117, 43), (1, 113, 115, 41), (333, 343, 114, 8), (60, 118, 114, 7), (53, 0, 113, 119), (89, 120, 131, 124), (33, 123, 128, 24), (268, 94, 127, 311), (85, 84, 122, 129), (84, 86, 123, 122), (120, 85, 129, 131), (89, 124, 125, 90), (94, 91, 126, 127), (92, 130, 126, 91), (90, 125, 130, 92), (52, 135, 141, 47), (75, 47, 141, 143), (115, 31, 133, 144), (35, 25, 132, 138), (376, 40, 134, 379), (40, 35, 138, 134), (26, 32, 137, 136), (31, 26, 136, 133), (78, 190, 319, 142), (25, 78, 142, 132), (222, 75, 143, 317), (383, 228, 152, 380), (300, 227, 148, 293), (230, 226, 147, 151), (231, 229, 154, 156), (228, 230, 151, 152), (232, 231, 156, 158), (236, 168, 166, 235), (299, 295, 162, 234), (237, 165, 161, 233), (238, 170, 168, 236), (235, 166, 165, 237), (239, 172, 170, 238), (355, 239, 171, 329), (351, 161, 165, 344), (344, 165, 166, 345), (352, 168, 170, 346), (345, 166, 168, 352), (227, 240, 174, 148), (346, 170, 172, 350), (356, 295, 161, 351), (247, 243, 179, 185), (347, 348, 176, 162), (234, 241, 175, 159), (354, 243, 180, 349), (353, 349, 180, 186), (187, 188, 184, 178), (246, 245, 184, 188), (240, 244, 182, 174), (242, 245, 183, 177), (244, 246, 188, 182), (174, 182, 188, 187), (348, 353, 186, 176), (241, 247, 185, 175), (174, 187, 225, 214), (280, 282, 223, 216), (187, 178, 217, 225), (312, 307, 218, 224), (282, 281, 219, 223), (242, 248, 217, 178), (308, 249, 218, 307), (284, 250, 219, 281), (148, 174, 214, 211), (279, 280, 216, 213), (293, 296, 201, 147), (313, 297, 200, 310), (302, 298, 199, 275), (156, 205, 195, 158), (273, 283, 290, 277), (277, 207, 193, 273), (380, 382, 210, 154), (384, 381, 288, 264), (276, 204, 208, 278), (154, 210, 205, 156), (276, 289, 194, 203), (278, 208, 207, 277), (151, 196, 202, 152), (303, 197, 203, 304), (274, 198, 204, 276), (147, 201, 196, 151), (310, 200, 197, 303), (275, 199, 198, 274), (232, 251, 190, 157), (270, 252, 191, 258), (283, 253, 192, 272), (273, 193, 253, 283), (263, 287, 209, 259), (158, 195, 251, 232), (284, 286, 257, 250), (311, 221, 249, 308), (177, 222, 248, 242), (176, 186, 247, 241), (181, 189, 246, 244), (178, 184, 245, 242), (173, 181, 244, 240), (189, 183, 245, 246), (339, 179, 243, 354), (162, 176, 241, 234), (186, 180, 243, 247), (145, 173, 240, 227), (350, 172, 239, 355), (171, 239, 238, 169), (164, 235, 237, 163), (169, 238, 236, 167), (163, 237, 233, 160), (294, 299, 234, 159), (167, 236, 235, 164), (157, 155, 231, 232), (150, 149, 230, 228), (155, 153, 229, 231), (149, 146, 226, 230), (292, 145, 227, 300), (373, 150, 228, 383), (285, 254, 257, 286), (221, 255, 256, 249), (250, 257, 254, 220), (317, 268, 271, 327), (314, 259, 270, 326), (326, 270, 258, 319), (315, 261, 260, 320), (320, 260, 262, 321), (316, 264, 263, 322), (385, 384, 264, 316), (322, 263, 259, 314), (328, 301, 261, 315), (323, 324, 266, 265), (327, 271, 267, 325), (318, 325, 267, 269), (324, 318, 269, 266), (255, 285, 286, 256), (249, 256, 286, 284), (278, 291, 289, 276), (252, 283, 272, 191), (200, 275, 274, 197), (197, 274, 276, 203), (304, 309, 206, 262), (277, 290, 291, 278), (264, 288, 287, 263), (297, 302, 275, 200), (212, 215, 280, 279), (249, 284, 281, 218), (224, 218, 281, 282), (215, 224, 282, 280), (209, 270, 259), (270, 209, 287, 288, 381, 206, 309, 194, 289, 291, 290, 283, 252), (212, 279, 302, 297), (323, 265, 301, 328), (146, 292, 300, 226), (160, 233, 299, 294), (279, 213, 298, 302), (148, 211, 296, 293), (347, 162, 295, 356), (233, 161, 295, 299), (226, 300, 293, 147), (265, 305, 313, 301), (203, 194, 309, 304), (268, 311, 308, 271), (261, 310, 303, 260), (260, 303, 304, 262), (301, 313, 310, 261), (265, 266, 306, 305), (271, 308, 307, 267), (269, 267, 307, 312), (266, 269, 312, 306), (225, 217, 325, 318), (248, 327, 325, 217), (296, 328, 315, 201), (205, 322, 314, 195), (382, 385, 316, 210), (210, 316, 322, 205), (196, 320, 321, 202), (201, 315, 320, 196), (251, 326, 319, 190), (195, 314, 326, 251), (222, 317, 327, 248), (213, 347, 356, 298), (193, 350, 355, 253), (220, 339, 354, 250), (216, 223, 353, 348), (223, 219, 349, 353), (250, 354, 349, 219), (213, 216, 348, 347), (298, 356, 351, 199), (207, 346, 350, 193), (204, 345, 352, 208), (208, 352, 346, 207), (198, 344, 345, 204), (199, 351, 344, 198), (253, 355, 329, 192), (117, 29, 358, 365), (23, 80, 342, 336), (220, 77, 341, 339), (338, 331, 369, 359), (50, 340, 335, 49), (77, 49, 335, 341), (50, 46, 363, 362), (343, 333, 370, 372), (37, 23, 336, 332), (337, 343, 372, 357), (38, 37, 332, 338), (38, 338, 359, 360), (333, 334, 371, 370), (80, 192, 329, 342), (364, 365, 372, 370), (363, 371, 361, 362), (364, 370, 371, 363), (365, 358, 357, 372), (366, 360, 359, 369), (367, 366, 369, 368), (358, 367, 368, 357), (46, 43, 364, 363), (28, 34, 366, 367), (334, 340, 361, 371), (340, 50, 362, 361), (331, 330, 368, 369), (34, 38, 360, 366), (330, 337, 357, 368), (43, 117, 365, 364), (29, 28, 367, 358), (202, 321, 385, 382), (321, 262, 384, 385), (153, 373, 383, 229), (262, 206, 381, 384), (152, 202, 382, 380), (229, 383, 380, 154), (32, 376, 379, 137), (137, 379, 378, 86), (153, 56, 377, 373), (86, 378, 375, 36), (3, 374, 376, 32), (56, 4, 374, 377)])
_uv = me_cube_003.uv_layers.new(name='UVMap')
_uv.uv.foreach_set('vector', [0.7981, 0.03502, 0.7981, 0.0003269, 0.8104, 0.0003269, 0.8104, 0.03502, 0.8997, 0.03502, 0.8997, 0.0003269, 0.9399, 0.0003269, 0.9399, 0.03502, 0.835, 0.03502, 0.835, 0.0003269, 0.8596, 0.0003269, 0.8596, 0.03502, 0.7723, 0.03502, 0.7723, 0.0003269, 0.7858, 0.0003269, 0.7858, 0.03502, 0.8104, 0.03502, 0.8104, 0.0003269, 0.835, 0.0003269, 0.835, 0.03502, 0.7656, 0.03502, 0.7656, 0.0003269, 0.7723, 0.0003269, 0.7723, 0.03502, 0.2833, 0.965, 0.308, 0.965, 0.308, 0.9997, 0.2833, 0.9997, 0.3973, 0.965, 0.4375, 0.965, 0.4375, 0.9997, 0.3973, 0.9997, 0.3326, 0.965, 0.3572, 0.965, 0.3572, 0.9997, 0.3326, 0.9997, 0.271, 0.965, 0.2833, 0.965, 0.2833, 0.9997, 0.271, 0.9997, 0.308, 0.965, 0.3326, 0.965, 0.3326, 0.9997, 0.308, 0.9997, 0.2649, 0.965, 0.271, 0.965, 0.271, 0.9997, 0.2649, 0.9997, 0.6498, 0.6144, 0.7223, 0.594, 0.7236, 0.5993, 0.6515, 0.6197, 0.0931, 0.25, 0.06835, 0.2503, 0.06825, 0.2443, 0.09307, 0.2441, 0.06835, 0.2503, 0.04364, 0.2508, 0.04343, 0.2449, 0.06825, 0.2443, 0.01877, 0.2521, 0.006619, 0.2524, 0.006482, 0.2465, 0.01855, 0.2462, 0.04364, 0.2508, 0.01877, 0.2521, 0.01855, 0.2462, 0.04343, 0.2449, 0.9399, 0.03502, 0.9399, 0.0003269, 0.9655, 0.0003269, 0.9655, 0.03502, 0.006619, 0.2524, 0.0005776, 0.2525, 0.0004699, 0.2466, 0.006482, 0.2465, 0.1335, 0.25, 0.0931, 0.25, 0.09307, 0.2441, 0.1335, 0.2441, 0.479, 0.965, 0.479, 0.8825, 0.5276, 0.8825, 0.5276, 0.965, 0.1738, 0.2505, 0.1739, 0.2446, 0.1997, 0.2453, 0.1995, 0.2511, 0.4375, 0.965, 0.4375, 0.8825, 0.4631, 0.8825, 0.4631, 0.965, 0.008095, 0.205, 0.008232, 0.241, 0.002116, 0.241, 0.002063, 0.2051, 0.2154, 0.2521, 0.2156, 0.2461, 0.2642, 0.2474, 0.2641, 0.2533, 0.2152, 0.5824, 0.2639, 0.5823, 0.2642, 0.7457, 0.2155, 0.7673, 0.5664, 0.2048, 0.5664, 0.2396, 0.5129, 0.2396, 0.5129, 0.2047, 0.7649, 0.2048, 0.7649, 0.2396, 0.5826, 0.2396, 0.5826, 0.2048, 0.3494, 0.2045, 0.3497, 0.1219, 0.5129, 0.1219, 0.5129, 0.2047, 0.5826, 0.2048, 0.5826, 0.2396, 0.5664, 0.2396, 0.5664, 0.2048, 0.1992, 0.5825, 0.2152, 0.5824, 0.2155, 0.7673, 0.1995, 0.7642, 0.1995, 0.2511, 0.1997, 0.2453, 0.2156, 0.2461, 0.2154, 0.2521, 0.4631, 0.965, 0.4631, 0.8825, 0.479, 0.8825, 0.479, 0.965, 0.1992, 0.5825, 0.1991, 0.4982, 0.215, 0.4981, 0.2152, 0.5824, 0.1989, 0.372, 0.1986, 0.3301, 0.2145, 0.3296, 0.2148, 0.3719, 0.2152, 0.5824, 0.215, 0.4981, 0.2638, 0.498, 0.2639, 0.5823, 0.2149, 0.4543, 0.2149, 0.414, 0.2634, 0.4138, 0.2636, 0.4542, 0.2148, 0.3719, 0.2145, 0.3296, 0.263, 0.3303, 0.2631, 0.3718, 0.3494, 0.2045, 0.3492, 0.2393, 0.2648, 0.2387, 0.2651, 0.2041, 0.2212, 0.2035, 0.2211, 0.2385, 0.181, 0.2394, 0.178, 0.2015, 0.1349, 0.2091, 0.1356, 0.2434, 0.09097, 0.2416, 0.0907, 0.204, 0.1736, 0.5825, 0.1735, 0.4982, 0.1991, 0.4982, 0.1992, 0.5825, 0.1733, 0.3721, 0.1731, 0.3303, 0.1986, 0.3301, 0.1989, 0.372, 0.1333, 0.5826, 0.093, 0.5826, 0.09299, 0.4982, 0.1332, 0.4982, 0.1332, 0.4544, 0.09301, 0.4544, 0.09306, 0.414, 0.1332, 0.4141, 0.1332, 0.3721, 0.09316, 0.3721, 0.09326, 0.3302, 0.1332, 0.3303, 0.006506, 0.588, 0.0003269, 0.5907, 0.0003586, 0.5043, 0.006538, 0.5023, 0.5704, 0.5187, 0.5667, 0.5147, 0.596, 0.4856, 0.605, 0.4876, 0.007404, 0.3782, 0.001255, 0.381, 0.00158, 0.3316, 0.007687, 0.3309, 0.03122, 0.5826, 0.01886, 0.5826, 0.01889, 0.4982, 0.03125, 0.4982, 0.5311, 0.4158, 0.5346, 0.4038, 0.5799, 0.4218, 0.5752, 0.4295, 0.03387, 0.3888, 0.01798, 0.3815, 0.01997, 0.3294, 0.04427, 0.3301, 0.01886, 0.5826, 0.006506, 0.588, 0.006538, 0.5023, 0.01889, 0.4982, 0.5464, 0.4912, 0.532, 0.4634, 0.5703, 0.4534, 0.5773, 0.469, 0.01798, 0.3815, 0.007404, 0.3782, 0.007687, 0.3309, 0.01997, 0.3294, 0.06829, 0.5826, 0.04357, 0.5826, 0.0436, 0.4982, 0.0683, 0.4982, 0.06833, 0.4544, 0.03651, 0.4394, 0.04376, 0.4138, 0.06843, 0.414, 0.06859, 0.372, 0.03387, 0.3888, 0.04427, 0.3301, 0.06874, 0.3302, 0.093, 0.5826, 0.06829, 0.5826, 0.0683, 0.4982, 0.09299, 0.4982, 0.09301, 0.4544, 0.06833, 0.4544, 0.06843, 0.414, 0.09306, 0.414, 0.09316, 0.3721, 0.06859, 0.372, 0.06874, 0.3302, 0.09326, 0.3302, 0.6023, 0.2481, 0.6815, 0.2536, 0.6804, 0.3408, 0.593, 0.3361, 0.5877, 0.4045, 0.6826, 0.3878, 0.6888, 0.432, 0.6099, 0.4413, 0.605, 0.4876, 0.6967, 0.4754, 0.7048, 0.5159, 0.6242, 0.5424, 0.5704, 0.5187, 0.605, 0.4876, 0.6242, 0.5424, 0.5939, 0.5577, 0.5396, 0.3894, 0.5437, 0.3809, 0.587, 0.4052, 0.5823, 0.4118, 0.568, 0.2441, 0.6023, 0.2481, 0.593, 0.3361, 0.5581, 0.3291, 0.1349, 0.2091, 0.0907, 0.204, 0.1009, 0.1936, 0.1346, 0.1952, 0.2233, 0.1219, 0.2212, 0.2035, 0.178, 0.2015, 0.1861, 0.1219, 0.3497, 0.1219, 0.3494, 0.2045, 0.2651, 0.2041, 0.2662, 0.1219, 0.4631, 0.9997, 0.4631, 0.965, 0.479, 0.965, 0.479, 0.9997, 0.5827, 0.1219, 0.5826, 0.2048, 0.5664, 0.2048, 0.5664, 0.1219, 0.3492, 0.2393, 0.3494, 0.2045, 0.5129, 0.2047, 0.5129, 0.2396, 0.7649, 0.1219, 0.7649, 0.2048, 0.5826, 0.2048, 0.5827, 0.1219, 0.5664, 0.1219, 0.5664, 0.2048, 0.5129, 0.2047, 0.5129, 0.1219, 0.006284, 0.1219, 0.008095, 0.205, 0.002063, 0.2051, 0.0003269, 0.1219, 0.4375, 0.9997, 0.4375, 0.965, 0.4631, 0.965, 0.4631, 0.9997, 0.479, 0.9997, 0.479, 0.965, 0.5276, 0.965, 0.5276, 0.9997, 0.9399, 0.1175, 0.9399, 0.03502, 0.9655, 0.03502, 0.9655, 0.1175, 0.62, 0.6248, 0.6498, 0.6144, 0.6515, 0.6197, 0.6218, 0.63, 0.2649, 0.8825, 0.271, 0.8825, 0.271, 0.965, 0.2649, 0.965, 0.308, 0.8825, 0.3326, 0.8825, 0.3326, 0.965, 0.308, 0.965, 0.271, 0.8825, 0.2833, 0.8825, 0.2833, 0.965, 0.271, 0.965, 0.3326, 0.8825, 0.3572, 0.8825, 0.3572, 0.965, 0.3326, 0.965, 0.3973, 0.8825, 0.4375, 0.8825, 0.4375, 0.965, 0.3973, 0.965, 0.2833, 0.8825, 0.308, 0.8825, 0.308, 0.965, 0.2833, 0.965, 0.7656, 0.1175, 0.7656, 0.03502, 0.7723, 0.03502, 0.7723, 0.1175, 0.8104, 0.1175, 0.8104, 0.03502, 0.835, 0.03502, 0.835, 0.1175, 0.7723, 0.1175, 0.7723, 0.03502, 0.7858, 0.03502, 0.7858, 0.1175, 0.835, 0.1175, 0.835, 0.03502, 0.8596, 0.03502, 0.8596, 0.1175, 0.8997, 0.1175, 0.8997, 0.03502, 0.9399, 0.03502, 0.9399, 0.1175, 0.7981, 0.1175, 0.7981, 0.03502, 0.8104, 0.03502, 0.8104, 0.1175, 0.1324, 0.1219, 0.1346, 0.1952, 0.1009, 0.1936, 0.09504, 0.1219, 0.1861, 0.1219, 0.178, 0.2015, 0.1676, 0.1917, 0.1724, 0.1219, 0.0907, 0.204, 0.08063, 0.1219, 0.09504, 0.1219, 0.1009, 0.1936, 0.2264, 0.1219, 0.2243, 0.2036, 0.2229, 0.2036, 0.225, 0.1219, 0.5447, 0.3791, 0.5879, 0.4022, 0.5877, 0.4045, 0.5437, 0.3809, 0.5879, 0.4022, 0.6825, 0.3862, 0.6826, 0.3878, 0.5877, 0.4045, 0.09301, 0.4575, 0.06833, 0.4575, 0.06833, 0.4561, 0.09301, 0.4561, 0.06833, 0.4575, 0.03644, 0.4424, 0.0362, 0.4405, 0.06833, 0.4561, 0.01782, 0.4505, 0.006576, 0.4533, 0.006577, 0.4517, 0.01779, 0.4488, 0.02713, 0.4464, 0.01782, 0.4505, 0.01779, 0.4488, 0.02699, 0.4447, 0.006576, 0.4533, 0.0003995, 0.4506, 0.0004009, 0.4488, 0.006577, 0.4517, 0.1332, 0.4575, 0.09301, 0.4575, 0.09301, 0.4561, 0.1332, 0.4561, 0.1734, 0.4575, 0.1734, 0.4561, 0.1991, 0.4561, 0.1991, 0.4575, 0.2243, 0.2036, 0.2242, 0.2384, 0.2228, 0.2384, 0.2229, 0.2036, 0.2149, 0.4574, 0.2149, 0.456, 0.2636, 0.4559, 0.2636, 0.4573, 0.1991, 0.4575, 0.1991, 0.4561, 0.2149, 0.456, 0.2149, 0.4574, 0.1724, 0.1219, 0.1676, 0.1917, 0.1346, 0.1952, 0.1324, 0.1219, 0.178, 0.2015, 0.1349, 0.2091, 0.1346, 0.1952, 0.1676, 0.1917, 0.5581, 0.5055, 0.5464, 0.4912, 0.5773, 0.469, 0.5887, 0.4782, 0.6099, 0.4413, 0.6888, 0.432, 0.6967, 0.4754, 0.605, 0.4876, 0.09306, 0.414, 0.06843, 0.414, 0.06859, 0.372, 0.09316, 0.3721, 0.06843, 0.414, 0.04376, 0.4138, 0.03387, 0.3888, 0.06859, 0.372, 0.5283, 0.4302, 0.5285, 0.429, 0.5702, 0.4363, 0.5703, 0.4374, 0.5667, 0.5147, 0.5581, 0.5055, 0.5887, 0.4782, 0.596, 0.4856, 0.5346, 0.4038, 0.5396, 0.3894, 0.5823, 0.4118, 0.5799, 0.4218, 0.1332, 0.4141, 0.09306, 0.414, 0.09316, 0.3721, 0.1332, 0.3721, 0.1734, 0.4141, 0.1733, 0.3721, 0.1989, 0.372, 0.199, 0.414, 0.178, 0.2015, 0.181, 0.2394, 0.1356, 0.2434, 0.1349, 0.2091, 0.2149, 0.414, 0.2148, 0.3719, 0.2631, 0.3718, 0.2634, 0.4138, 0.199, 0.414, 0.1989, 0.372, 0.2148, 0.3719, 0.2149, 0.414, 0.587, 0.4052, 0.5437, 0.3809, 0.5877, 0.4045, 0.5877, 0.4045, 0.6099, 0.4413, 0.605, 0.4876, 0.596, 0.4856, 0.5887, 0.4782, 0.5773, 0.469, 0.5703, 0.4534, 0.5703, 0.4374, 0.5702, 0.4363, 0.5752, 0.4295, 0.5799, 0.4218, 0.5823, 0.4118, 0.587, 0.4052, 0.1734, 0.4141, 0.1332, 0.4141, 0.1332, 0.3721, 0.1733, 0.3721, 0.1734, 0.4575, 0.1332, 0.4575, 0.1332, 0.4561, 0.1734, 0.4561, 0.8596, 0.1175, 0.8596, 0.03502, 0.8997, 0.03502, 0.8997, 0.1175, 0.3572, 0.8825, 0.3973, 0.8825, 0.3973, 0.965, 0.3572, 0.965, 0.1733, 0.3721, 0.1332, 0.3721, 0.1332, 0.3303, 0.1731, 0.3303, 0.1736, 0.5825, 0.1333, 0.5826, 0.1332, 0.4982, 0.1735, 0.4982, 0.1738, 0.2505, 0.1335, 0.25, 0.1335, 0.2441, 0.1739, 0.2446, 0.3572, 0.965, 0.3973, 0.965, 0.3973, 0.9997, 0.3572, 0.9997, 0.8596, 0.03502, 0.8596, 0.0003269, 0.8997, 0.0003269, 0.8997, 0.03502, 0.1734, 0.4561, 0.1332, 0.4561, 0.1332, 0.4544, 0.1734, 0.4544, 0.532, 0.4634, 0.5283, 0.4302, 0.5703, 0.4374, 0.5703, 0.4534, 0.225, 0.1219, 0.2229, 0.2036, 0.2212, 0.2035, 0.2233, 0.1219, 0.09301, 0.4561, 0.06833, 0.4561, 0.06833, 0.4544, 0.09301, 0.4544, 0.06833, 0.4561, 0.0362, 0.4405, 0.03651, 0.4394, 0.06833, 0.4544, 0.1332, 0.4561, 0.09301, 0.4561, 0.09301, 0.4544, 0.1332, 0.4544, 0.1734, 0.4561, 0.1734, 0.4544, 0.199, 0.4543, 0.1991, 0.4561, 0.2229, 0.2036, 0.2228, 0.2384, 0.2211, 0.2385, 0.2212, 0.2035, 0.2149, 0.456, 0.2149, 0.4543, 0.2636, 0.4542, 0.2636, 0.4559, 0.1991, 0.4561, 0.199, 0.4543, 0.2149, 0.4543, 0.2149, 0.456, 0.215, 0.4981, 0.2149, 0.4574, 0.2636, 0.4573, 0.2638, 0.498, 0.2651, 0.2041, 0.2648, 0.2387, 0.2242, 0.2384, 0.2243, 0.2036, 0.1332, 0.4982, 0.09299, 0.4982, 0.09301, 0.4575, 0.1332, 0.4575, 0.006538, 0.5023, 0.0003586, 0.5043, 0.0003995, 0.4506, 0.006576, 0.4533, 0.03125, 0.4982, 0.01889, 0.4982, 0.01782, 0.4505, 0.02713, 0.4464, 0.01889, 0.4982, 0.006538, 0.5023, 0.006576, 0.4533, 0.01782, 0.4505, 0.0683, 0.4982, 0.0436, 0.4982, 0.03644, 0.4424, 0.06833, 0.4575, 0.09299, 0.4982, 0.0683, 0.4982, 0.06833, 0.4575, 0.09301, 0.4575, 0.593, 0.3361, 0.6804, 0.3408, 0.6825, 0.3862, 0.5879, 0.4022, 0.5581, 0.3291, 0.593, 0.3361, 0.5879, 0.4022, 0.5447, 0.3791, 0.2662, 0.1219, 0.2651, 0.2041, 0.2243, 0.2036, 0.2264, 0.1219, 0.7981, 0.1999, 0.8104, 0.1999, 0.8104, 0.2346, 0.7981, 0.2346, 0.8997, 0.1999, 0.9399, 0.1999, 0.9399, 0.2346, 0.8997, 0.2346, 0.835, 0.1999, 0.8596, 0.1999, 0.8596, 0.2346, 0.835, 0.2346, 0.7723, 0.1999, 0.7858, 0.1999, 0.7858, 0.2346, 0.7723, 0.2346, 0.8104, 0.1999, 0.835, 0.1999, 0.835, 0.2346, 0.8104, 0.2346, 0.7656, 0.1999, 0.7723, 0.1999, 0.7723, 0.2346, 0.7656, 0.2346, 0.2833, 0.8001, 0.2833, 0.7654, 0.308, 0.7654, 0.308, 0.8001, 0.3973, 0.8001, 0.3973, 0.7654, 0.4375, 0.7654, 0.4375, 0.8001, 0.3326, 0.8001, 0.3326, 0.7654, 0.3572, 0.7654, 0.3572, 0.8001, 0.271, 0.8001, 0.271, 0.7654, 0.2833, 0.7654, 0.2833, 0.8001, 0.308, 0.8001, 0.308, 0.7654, 0.3326, 0.7654, 0.3326, 0.8001, 0.2649, 0.8001, 0.2649, 0.7654, 0.271, 0.7654, 0.271, 0.8001, 0.7958, 0.5807, 0.7966, 0.5861, 0.7236, 0.5993, 0.7223, 0.594, 0.4353, 0.25, 0.4353, 0.2441, 0.4599, 0.2441, 0.4599, 0.25, 0.4599, 0.25, 0.4599, 0.2441, 0.4845, 0.2441, 0.4845, 0.25, 0.5091, 0.25, 0.5091, 0.2441, 0.5214, 0.2441, 0.5214, 0.2501, 0.4845, 0.25, 0.4845, 0.2441, 0.5091, 0.2441, 0.5091, 0.25, 0.9399, 0.1999, 0.9655, 0.1999, 0.9655, 0.2346, 0.9399, 0.2346, 0.5214, 0.2501, 0.5214, 0.2441, 0.5276, 0.2441, 0.5276, 0.2501, 0.3951, 0.25, 0.3951, 0.2441, 0.4353, 0.2441, 0.4353, 0.25, 0.479, 0.8001, 0.5276, 0.8001, 0.5276, 0.8825, 0.479, 0.8825, 0.355, 0.25, 0.3294, 0.25, 0.3294, 0.2441, 0.355, 0.2441, 0.4375, 0.8001, 0.4631, 0.8001, 0.4631, 0.8825, 0.4375, 0.8825, 0.00809, 0.03878, 0.002058, 0.0387, 0.002108, 0.002775, 0.008224, 0.002784, 0.3135, 0.25, 0.2649, 0.25, 0.2649, 0.2441, 0.3135, 0.2441, 0.3135, 0.5804, 0.3135, 0.7647, 0.2649, 0.7432, 0.2649, 0.5804, 0.5664, 0.03897, 0.5129, 0.03899, 0.5129, 0.004132, 0.5664, 0.004094, 0.7649, 0.03894, 0.5826, 0.03896, 0.5826, 0.004087, 0.7649, 0.00406, 0.3494, 0.03922, 0.5129, 0.03899, 0.5129, 0.1219, 0.3497, 0.1219, 0.5826, 0.03896, 0.5664, 0.03897, 0.5664, 0.004094, 0.5826, 0.004087, 0.3294, 0.5804, 0.3294, 0.7616, 0.3135, 0.7647, 0.3135, 0.5804, 0.3294, 0.25, 0.3135, 0.25, 0.3135, 0.2441, 0.3294, 0.2441, 0.4631, 0.8001, 0.479, 0.8001, 0.479, 0.8825, 0.4631, 0.8825, 0.3294, 0.5804, 0.3135, 0.5804, 0.3135, 0.4963, 0.3294, 0.4963, 0.3294, 0.3702, 0.3135, 0.3702, 0.3135, 0.3281, 0.3294, 0.3281, 0.3135, 0.5804, 0.2649, 0.5804, 0.2649, 0.4963, 0.3135, 0.4963, 0.3135, 0.4525, 0.2649, 0.4525, 0.2649, 0.4122, 0.3135, 0.4122, 0.3135, 0.3702, 0.2649, 0.3702, 0.2649, 0.3281, 0.3135, 0.3281, 0.3494, 0.03922, 0.2651, 0.03968, 0.2648, 0.005006, 0.3492, 0.004408, 0.2212, 0.04025, 0.178, 0.0422, 0.181, 0.004364, 0.2211, 0.005238, 0.1349, 0.03467, 0.09069, 0.03978, 0.09096, 0.002116, 0.1356, 0.0003269, 0.355, 0.5804, 0.3294, 0.5804, 0.3294, 0.4963, 0.355, 0.4963, 0.355, 0.3702, 0.3294, 0.3702, 0.3294, 0.3281, 0.355, 0.3281, 0.3951, 0.5804, 0.3951, 0.4963, 0.4353, 0.4963, 0.4353, 0.5804, 0.3951, 0.4525, 0.3951, 0.4122, 0.4353, 0.4122, 0.4353, 0.4525, 0.3951, 0.3702, 0.3951, 0.3281, 0.4353, 0.3281, 0.4353, 0.3702, 0.5214, 0.5858, 0.5214, 0.5004, 0.5276, 0.5024, 0.5276, 0.5885, 0.8218, 0.4625, 0.7807, 0.4539, 0.7869, 0.4483, 0.8229, 0.4576, 0.5214, 0.377, 0.5214, 0.3295, 0.5276, 0.3302, 0.5276, 0.3798, 0.4968, 0.5804, 0.4968, 0.4963, 0.5091, 0.4963, 0.5091, 0.5804, 0.799, 0.3698, 0.7786, 0.4, 0.7726, 0.3973, 0.7904, 0.3643, 0.4945, 0.3873, 0.4845, 0.3281, 0.5091, 0.3281, 0.5106, 0.3802, 0.5091, 0.5804, 0.5091, 0.4963, 0.5214, 0.5004, 0.5214, 0.5858, 0.8273, 0.4298, 0.794, 0.4277, 0.7921, 0.4134, 0.8237, 0.4019, 0.5106, 0.3802, 0.5091, 0.3281, 0.5214, 0.3295, 0.5214, 0.377, 0.4599, 0.5804, 0.4599, 0.4963, 0.4845, 0.4963, 0.4845, 0.5804, 0.4599, 0.4525, 0.4599, 0.4122, 0.4845, 0.4122, 0.4916, 0.4377, 0.4599, 0.3702, 0.4599, 0.3281, 0.4845, 0.3281, 0.4945, 0.3873, 0.4353, 0.5804, 0.4353, 0.4963, 0.4599, 0.4963, 0.4599, 0.5804, 0.4353, 0.4525, 0.4353, 0.4122, 0.4599, 0.4122, 0.4599, 0.4525, 0.4353, 0.3702, 0.4353, 0.3281, 0.4599, 0.3281, 0.4599, 0.3702, 0.7615, 0.2507, 0.7651, 0.3355, 0.6804, 0.3408, 0.6815, 0.2536, 0.7612, 0.391, 0.7608, 0.4207, 0.6888, 0.432, 0.6826, 0.3878, 0.7807, 0.4539, 0.7873, 0.5067, 0.7048, 0.5159, 0.6967, 0.4754, 0.8218, 0.4625, 0.8199, 0.5062, 0.7873, 0.5067, 0.7807, 0.4539, 0.7794, 0.3586, 0.767, 0.3923, 0.7618, 0.3911, 0.7725, 0.3561, 0.7954, 0.2491, 0.7993, 0.3334, 0.7651, 0.3355, 0.7615, 0.2507, 0.1349, 0.03467, 0.1346, 0.0485, 0.1009, 0.05013, 0.09069, 0.03978, 0.2233, 0.1219, 0.1861, 0.1219, 0.178, 0.0422, 0.2212, 0.04025, 0.3497, 0.1219, 0.2662, 0.1219, 0.2651, 0.03968, 0.3494, 0.03922, 0.4631, 0.7654, 0.479, 0.7654, 0.479, 0.8001, 0.4631, 0.8001, 0.5827, 0.1219, 0.5664, 0.1219, 0.5664, 0.03897, 0.5826, 0.03896, 0.3492, 0.004408, 0.5129, 0.004132, 0.5129, 0.03899, 0.3494, 0.03922, 0.7649, 0.1219, 0.5827, 0.1219, 0.5826, 0.03896, 0.7649, 0.03894, 0.5664, 0.1219, 0.5129, 0.1219, 0.5129, 0.03899, 0.5664, 0.03897, 0.006284, 0.1219, 0.0003269, 0.1219, 0.002058, 0.0387, 0.00809, 0.03878, 0.4375, 0.7654, 0.4631, 0.7654, 0.4631, 0.8001, 0.4375, 0.8001, 0.479, 0.7654, 0.5276, 0.7654, 0.5276, 0.8001, 0.479, 0.8001, 0.9399, 0.1175, 0.9655, 0.1175, 0.9655, 0.1999, 0.9399, 0.1999, 0.8266, 0.5769, 0.8273, 0.5822, 0.7966, 0.5861, 0.7958, 0.5807, 0.2649, 0.8825, 0.2649, 0.8001, 0.271, 0.8001, 0.271, 0.8825, 0.308, 0.8825, 0.308, 0.8001, 0.3326, 0.8001, 0.3326, 0.8825, 0.271, 0.8825, 0.271, 0.8001, 0.2833, 0.8001, 0.2833, 0.8825, 0.3326, 0.8825, 0.3326, 0.8001, 0.3572, 0.8001, 0.3572, 0.8825, 0.3973, 0.8825, 0.3973, 0.8001, 0.4375, 0.8001, 0.4375, 0.8825, 0.2833, 0.8825, 0.2833, 0.8001, 0.308, 0.8001, 0.308, 0.8825, 0.7656, 0.1175, 0.7723, 0.1175, 0.7723, 0.1999, 0.7656, 0.1999, 0.8104, 0.1175, 0.835, 0.1175, 0.835, 0.1999, 0.8104, 0.1999, 0.7723, 0.1175, 0.7858, 0.1175, 0.7858, 0.1999, 0.7723, 0.1999, 0.835, 0.1175, 0.8596, 0.1175, 0.8596, 0.1999, 0.835, 0.1999, 0.8997, 0.1175, 0.9399, 0.1175, 0.9399, 0.1999, 0.8997, 0.1999, 0.7981, 0.1175, 0.8104, 0.1175, 0.8104, 0.1999, 0.7981, 0.1999, 0.1324, 0.1219, 0.09504, 0.1219, 0.1009, 0.05013, 0.1346, 0.0485, 0.1861, 0.1219, 0.1724, 0.1219, 0.1676, 0.05204, 0.178, 0.0422, 0.09069, 0.03978, 0.1009, 0.05013, 0.09504, 0.1219, 0.08063, 0.1219, 0.2264, 0.1219, 0.225, 0.1219, 0.2229, 0.04017, 0.2243, 0.0401, 0.8034, 0.3856, 0.8036, 0.3874, 0.7612, 0.391, 0.7612, 0.3892, 0.7612, 0.3892, 0.7612, 0.391, 0.6826, 0.3878, 0.6825, 0.3862, 0.4353, 0.4556, 0.4353, 0.4542, 0.4599, 0.4542, 0.4599, 0.4556, 0.4599, 0.4556, 0.4599, 0.4542, 0.4919, 0.4388, 0.4917, 0.4407, 0.5102, 0.4487, 0.5103, 0.4471, 0.5214, 0.4499, 0.5214, 0.4516, 0.501, 0.4447, 0.5011, 0.443, 0.5103, 0.4471, 0.5102, 0.4487, 0.5214, 0.4516, 0.5214, 0.4499, 0.5276, 0.4471, 0.5276, 0.4489, 0.3951, 0.4556, 0.3951, 0.4542, 0.4353, 0.4542, 0.4353, 0.4556, 0.355, 0.4556, 0.3294, 0.4556, 0.3294, 0.4542, 0.355, 0.4542, 0.2243, 0.0401, 0.2229, 0.04017, 0.2228, 0.005307, 0.2242, 0.005378, 0.3135, 0.4556, 0.2649, 0.4556, 0.2649, 0.4542, 0.3135, 0.4542, 0.3294, 0.4556, 0.3135, 0.4556, 0.3135, 0.4542, 0.3294, 0.4542, 0.1724, 0.1219, 0.1324, 0.1219, 0.1346, 0.0485, 0.1676, 0.05204, 0.178, 0.0422, 0.1676, 0.05204, 0.1346, 0.0485, 0.1349, 0.03467, 0.8252, 0.4464, 0.7894, 0.4395, 0.794, 0.4277, 0.8273, 0.4298, 0.7608, 0.4207, 0.7807, 0.4539, 0.6967, 0.4754, 0.6888, 0.432, 0.4353, 0.4122, 0.4353, 0.3702, 0.4599, 0.3702, 0.4599, 0.4122, 0.4599, 0.4122, 0.4599, 0.3702, 0.4945, 0.3873, 0.4845, 0.4122, 0.8083, 0.3775, 0.7851, 0.4027, 0.7847, 0.402, 0.8076, 0.3769, 0.8229, 0.4576, 0.7869, 0.4483, 0.7894, 0.4395, 0.8252, 0.4464, 0.7904, 0.3643, 0.7726, 0.3973, 0.767, 0.3923, 0.7794, 0.3586, 0.3951, 0.4122, 0.3951, 0.3702, 0.4353, 0.3702, 0.4353, 0.4122, 0.355, 0.4122, 0.3294, 0.4122, 0.3294, 0.3702, 0.355, 0.3702, 0.178, 0.0422, 0.1349, 0.03467, 0.1356, 0.0003269, 0.181, 0.004364, 0.3135, 0.4122, 0.2649, 0.4122, 0.2649, 0.3702, 0.3135, 0.3702, 0.3294, 0.4122, 0.3135, 0.4122, 0.3135, 0.3702, 0.3294, 0.3702, 0.7618, 0.3911, 0.7612, 0.391, 0.7725, 0.3561, 0.7612, 0.391, 0.7618, 0.3911, 0.767, 0.3923, 0.7726, 0.3973, 0.7786, 0.4, 0.7847, 0.402, 0.7851, 0.4027, 0.7921, 0.4134, 0.794, 0.4277, 0.7894, 0.4395, 0.7869, 0.4483, 0.7807, 0.4539, 0.7608, 0.4207, 0.355, 0.4122, 0.355, 0.3702, 0.3951, 0.3702, 0.3951, 0.4122, 0.355, 0.4556, 0.355, 0.4542, 0.3951, 0.4542, 0.3951, 0.4556, 0.8596, 0.1175, 0.8997, 0.1175, 0.8997, 0.1999, 0.8596, 0.1999, 0.3572, 0.8825, 0.3572, 0.8001, 0.3973, 0.8001, 0.3973, 0.8825, 0.355, 0.3702, 0.355, 0.3281, 0.3951, 0.3281, 0.3951, 0.3702, 0.355, 0.5804, 0.355, 0.4963, 0.3951, 0.4963, 0.3951, 0.5804, 0.355, 0.25, 0.355, 0.2441, 0.3951, 0.2441, 0.3951, 0.25, 0.3572, 0.8001, 0.3572, 0.7654, 0.3973, 0.7654, 0.3973, 0.8001, 0.8596, 0.1999, 0.8997, 0.1999, 0.8997, 0.2346, 0.8596, 0.2346, 0.355, 0.4542, 0.355, 0.4525, 0.3951, 0.4525, 0.3951, 0.4542, 0.8237, 0.4019, 0.7921, 0.4134, 0.7851, 0.4027, 0.8083, 0.3775, 0.225, 0.1219, 0.2233, 0.1219, 0.2212, 0.04025, 0.2229, 0.04017, 0.4353, 0.4542, 0.4353, 0.4525, 0.4599, 0.4525, 0.4599, 0.4542, 0.4599, 0.4542, 0.4599, 0.4525, 0.4916, 0.4377, 0.4919, 0.4388, 0.3951, 0.4542, 0.3951, 0.4525, 0.4353, 0.4525, 0.4353, 0.4542, 0.355, 0.4542, 0.3294, 0.4542, 0.3294, 0.4525, 0.355, 0.4525, 0.2229, 0.04017, 0.2212, 0.04025, 0.2211, 0.005238, 0.2228, 0.005307, 0.3135, 0.4542, 0.2649, 0.4542, 0.2649, 0.4525, 0.3135, 0.4525, 0.3294, 0.4542, 0.3135, 0.4542, 0.3135, 0.4525, 0.3294, 0.4525, 0.3135, 0.4963, 0.2649, 0.4963, 0.2649, 0.4556, 0.3135, 0.4556, 0.2651, 0.03968, 0.2243, 0.0401, 0.2242, 0.005378, 0.2648, 0.005006, 0.3951, 0.4963, 0.3951, 0.4556, 0.4353, 0.4556, 0.4353, 0.4963, 0.5214, 0.5004, 0.5214, 0.4516, 0.5276, 0.4489, 0.5276, 0.5024, 0.4968, 0.4963, 0.501, 0.4447, 0.5102, 0.4487, 0.5091, 0.4963, 0.5091, 0.4963, 0.5102, 0.4487, 0.5214, 0.4516, 0.5214, 0.5004, 0.4599, 0.4963, 0.4599, 0.4556, 0.4917, 0.4407, 0.4845, 0.4963, 0.4353, 0.4963, 0.4353, 0.4556, 0.4599, 0.4556, 0.4599, 0.4963, 0.7651, 0.3355, 0.7612, 0.3892, 0.6825, 0.3862, 0.6804, 0.3408, 0.7993, 0.3334, 0.8034, 0.3856, 0.7612, 0.3892, 0.7651, 0.3355, 0.2662, 0.1219, 0.2264, 0.1219, 0.2243, 0.0401, 0.2651, 0.03968, 0.355, 0.3281, 0.355, 0.25, 0.3951, 0.25, 0.3951, 0.3281, 0.8199, 0.5062, 0.8266, 0.5769, 0.7958, 0.5807, 0.7873, 0.5067, 0.08063, 0.1219, 0.006284, 0.1219, 0.00809, 0.03878, 0.09069, 0.03978, 0.3294, 0.3281, 0.3135, 0.3281, 0.3135, 0.25, 0.3294, 0.25, 0.3135, 0.3281, 0.2649, 0.3281, 0.2649, 0.25, 0.3135, 0.25, 0.09069, 0.03978, 0.00809, 0.03878, 0.008224, 0.002784, 0.09096, 0.002116, 0.355, 0.3281, 0.3294, 0.3281, 0.3294, 0.25, 0.355, 0.25, 0.3951, 0.3281, 0.3951, 0.25, 0.4353, 0.25, 0.4353, 0.3281, 0.5214, 0.3295, 0.5214, 0.2501, 0.5276, 0.2501, 0.5276, 0.3302, 0.4845, 0.3281, 0.4845, 0.25, 0.5091, 0.25, 0.5091, 0.3281, 0.5091, 0.3281, 0.5091, 0.25, 0.5214, 0.2501, 0.5214, 0.3295, 0.4599, 0.3281, 0.4599, 0.25, 0.4845, 0.25, 0.4845, 0.3281, 0.4353, 0.3281, 0.4353, 0.25, 0.4599, 0.25, 0.4599, 0.3281, 0.7873, 0.5067, 0.7958, 0.5807, 0.7223, 0.594, 0.7048, 0.5159, 0.1332, 0.3303, 0.09326, 0.3302, 0.09439, 0.3277, 0.1326, 0.3277, 0.5939, 0.5577, 0.6242, 0.5424, 0.6498, 0.6144, 0.62, 0.6248, 0.08063, 0.1219, 0.0907, 0.204, 0.008095, 0.205, 0.006284, 0.1219, 0.01877, 0.2521, 0.04364, 0.2508, 0.04713, 0.2533, 0.02367, 0.2543, 0.2145, 0.3296, 0.2154, 0.2521, 0.2641, 0.2533, 0.263, 0.3303, 0.0907, 0.204, 0.09097, 0.2416, 0.008232, 0.241, 0.008095, 0.205, 0.2145, 0.3296, 0.1986, 0.3301, 0.1949, 0.3276, 0.2098, 0.3273, 0.1335, 0.25, 0.1738, 0.2505, 0.1712, 0.253, 0.1328, 0.2526, 0.007687, 0.3309, 0.00158, 0.3316, 0.0005776, 0.2525, 0.006619, 0.2524, 0.0931, 0.25, 0.1335, 0.25, 0.1328, 0.2526, 0.09425, 0.2526, 0.01997, 0.3294, 0.007687, 0.3309, 0.006619, 0.2524, 0.01877, 0.2521, 0.01997, 0.3294, 0.01877, 0.2521, 0.02367, 0.2543, 0.0246, 0.3271, 0.1738, 0.2505, 0.1995, 0.2511, 0.1957, 0.2536, 0.1712, 0.253, 0.6242, 0.5424, 0.7048, 0.5159, 0.7223, 0.594, 0.6498, 0.6144, 0.1707, 0.3278, 0.1326, 0.3277, 0.1328, 0.2526, 0.1712, 0.253, 0.1949, 0.3276, 0.1957, 0.2536, 0.2108, 0.2543, 0.2098, 0.3273, 0.1707, 0.3278, 0.1712, 0.253, 0.1957, 0.2536, 0.1949, 0.3276, 0.1326, 0.3277, 0.09439, 0.3277, 0.09425, 0.2526, 0.1328, 0.2526, 0.04765, 0.3276, 0.0246, 0.3271, 0.02367, 0.2543, 0.04713, 0.2533, 0.07098, 0.3277, 0.04765, 0.3276, 0.04713, 0.2533, 0.07064, 0.2528, 0.09439, 0.3277, 0.07098, 0.3277, 0.07064, 0.2528, 0.09425, 0.2526, 0.1986, 0.3301, 0.1731, 0.3303, 0.1707, 0.3278, 0.1949, 0.3276, 0.06874, 0.3302, 0.04427, 0.3301, 0.04765, 0.3276, 0.07098, 0.3277, 0.1995, 0.2511, 0.2154, 0.2521, 0.2108, 0.2543, 0.1957, 0.2536, 0.2154, 0.2521, 0.2145, 0.3296, 0.2098, 0.3273, 0.2108, 0.2543, 0.04364, 0.2508, 0.06835, 0.2503, 0.07064, 0.2528, 0.04713, 0.2533, 0.04427, 0.3301, 0.01997, 0.3294, 0.0246, 0.3271, 0.04765, 0.3276, 0.06835, 0.2503, 0.0931, 0.25, 0.09425, 0.2526, 0.07064, 0.2528, 0.1731, 0.3303, 0.1332, 0.3303, 0.1326, 0.3277, 0.1707, 0.3278, 0.09326, 0.3302, 0.06874, 0.3302, 0.07098, 0.3277, 0.09439, 0.3277, 0.4845, 0.4963, 0.4917, 0.4407, 0.501, 0.4447, 0.4968, 0.4963, 0.4917, 0.4407, 0.4919, 0.4388, 0.5011, 0.443, 0.501, 0.4447, 0.7858, 0.1175, 0.7981, 0.1175, 0.7981, 0.1999, 0.7858, 0.1999, 0.8076, 0.3769, 0.7847, 0.402, 0.7786, 0.4, 0.799, 0.3698, 0.4845, 0.5804, 0.4845, 0.4963, 0.4968, 0.4963, 0.4968, 0.5804, 0.7858, 0.1999, 0.7981, 0.1999, 0.7981, 0.2346, 0.7858, 0.2346, 0.0436, 0.4982, 0.03125, 0.4982, 0.02713, 0.4464, 0.03644, 0.4424, 0.03644, 0.4424, 0.02713, 0.4464, 0.02699, 0.4447, 0.0362, 0.4405, 0.7858, 0.1175, 0.7858, 0.03502, 0.7981, 0.03502, 0.7981, 0.1175, 0.5285, 0.429, 0.5311, 0.4158, 0.5752, 0.4295, 0.5702, 0.4363, 0.04357, 0.5826, 0.03122, 0.5826, 0.03125, 0.4982, 0.0436, 0.4982, 0.7858, 0.03502, 0.7858, 0.0003269, 0.7981, 0.0003269, 0.7981, 0.03502])
me_cube_003.use_remesh_preserve_volume = False
me_cube_003.use_remesh_preserve_attributes = False
me_cube_003.use_mirror_vertex_groups = False
me_cube_003.use_paint_bone_selection = False
me_cube_003.use_paint_mask = True
me_cube_003.update()
me_cylinder_001 = bpy.data.meshes.new('Cylinder.001')
me_cylinder_001.from_pydata([(2.531, 0.9774, -0.631), (2.531, 0.7781, -0.631), (2.62, 0.9774, -0.8692), (2.62, 0.7781, -0.8692), (2.515, 0.9774, -1.101), (2.515, 0.7781, -1.101), (2.276, 0.9774, -1.19), (2.276, 0.7781, -1.19), (2.045, 0.9774, -1.085), (2.045, 0.7781, -1.085), (1.956, 0.9774, -0.8464), (1.956, 0.7781, -0.8464), (2.061, 0.9774, -0.6149), (2.061, 0.7781, -0.6149), (2.299, 0.9774, -0.5257), (2.299, 0.7781, -0.5257), (2.471, 0.9774, -0.6867), (2.538, 0.9774, -0.8664), (2.459, 0.9774, -1.041), (2.279, 0.9774, -1.108), (2.105, 0.9774, -1.029), (2.037, 0.9774, -0.8492), (2.117, 0.9774, -0.6746), (2.296, 0.9774, -0.6073), (2.413, 1.01, -0.7406), (2.459, 1.01, -0.8637), (2.405, 1.01, -0.9834), (2.282, 1.01, -1.029), (2.162, 1.01, -0.975), (2.116, 1.01, -0.8519), (2.171, 1.01, -0.7323), (2.294, 1.01, -0.6861), (2.471, 0.9522, -0.6867), (2.538, 0.9522, -0.8664), (2.459, 0.9522, -1.041), (2.279, 0.9522, -1.108), (2.105, 0.9522, -1.029), (2.037, 0.9522, -0.8492), (2.117, 0.9522, -0.6746), (2.296, 0.9522, -0.6073), (2.454, 0.9522, -0.703), (2.514, 0.9522, -0.8656), (2.443, 0.9522, -1.024), (2.28, 0.9522, -1.084), (2.122, 0.9522, -1.013), (2.061, 0.9522, -0.85), (2.133, 0.9522, -0.692), (2.296, 0.9522, -0.6311), (2.454, 0.9774, -0.703), (2.514, 0.9774, -0.8656), (2.443, 0.9774, -1.024), (2.28, 0.9774, -1.084), (2.122, 0.9774, -1.013), (2.061, 0.9774, -0.85), (2.133, 0.9774, -0.692), (2.296, 0.9774, -0.6311), (2.531, -0.9774, -0.631), (2.531, -0.7781, -0.631), (2.62, -0.9774, -0.8692), (2.62, -0.7781, -0.8692), (2.515, -0.9774, -1.101), (2.515, -0.7781, -1.101), (2.276, -0.9774, -1.19), (2.276, -0.7781, -1.19), (2.045, -0.9774, -1.085), (2.045, -0.7781, -1.085), (1.956, -0.9774, -0.8464), (1.956, -0.7781, -0.8464), (2.061, -0.9774, -0.6149), (2.061, -0.7781, -0.6149), (2.299, -0.9774, -0.5257), (2.299, -0.7781, -0.5257), (2.471, -0.9774, -0.6867), (2.538, -0.9774, -0.8664), (2.459, -0.9774, -1.041), (2.279, -0.9774, -1.108), (2.105, -0.9774, -1.029), (2.037, -0.9774, -0.8492), (2.117, -0.9774, -0.6746), (2.296, -0.9774, -0.6073), (2.413, -1.01, -0.7406), (2.459, -1.01, -0.8637), (2.405, -1.01, -0.9834), (2.282, -1.01, -1.029), (2.162, -1.01, -0.975), (2.116, -1.01, -0.8519), (2.171, -1.01, -0.7323), (2.294, -1.01, -0.6861), (2.471, -0.9522, -0.6867), (2.538, -0.9522, -0.8664), (2.459, -0.9522, -1.041), (2.279, -0.9522, -1.108), (2.105, -0.9522, -1.029), (2.037, -0.9522, -0.8492), (2.117, -0.9522, -0.6746), (2.296, -0.9522, -0.6073), (2.454, -0.9522, -0.703), (2.514, -0.9522, -0.8656), (2.443, -0.9522, -1.024), (2.28, -0.9522, -1.084), (2.122, -0.9522, -1.013), (2.061, -0.9522, -0.85), (2.133, -0.9522, -0.692), (2.296, -0.9522, -0.6311), (2.454, -0.9774, -0.703), (2.514, -0.9774, -0.8656), (2.443, -0.9774, -1.024), (2.28, -0.9774, -1.084), (2.122, -0.9774, -1.013), (2.061, -0.9774, -0.85), (2.133, -0.9774, -0.692), (2.296, -0.9774, -0.6311), (-0.489, 0.9774, -0.631), (-0.489, 0.7781, -0.631), (-0.3998, 0.9774, -0.8692), (-0.3998, 0.7781, -0.8692), (-0.5052, 0.9774, -1.101), (-0.5052, 0.7781, -1.101), (-0.7434, 0.9774, -1.19), (-0.7434, 0.7781, -1.19), (-0.9749, 0.9774, -1.085), (-0.9749, 0.7781, -1.085), (-1.064, 0.9774, -0.8464), (-1.064, 0.7781, -0.8464), (-0.9587, 0.9774, -0.6149), (-0.9587, 0.7781, -0.6149), (-0.7205, 0.9774, -0.5257), (-0.7205, 0.7781, -0.5257), (-0.5487, 0.9774, -0.6867), (-0.4814, 0.9774, -0.8664), (-0.5609, 0.9774, -1.041), (-0.7406, 0.9774, -1.108), (-0.9152, 0.9774, -1.029), (-0.9825, 0.9774, -0.8492), (-0.903, 0.9774, -0.6746), (-0.7233, 0.9774, -0.6073), (-0.6064, 1.01, -0.7406), (-0.5603, 1.01, -0.8637), (-0.6147, 1.01, -0.9834), (-0.7378, 1.01, -1.029), (-0.8575, 1.01, -0.975), (-0.9036, 1.01, -0.8519), (-0.8491, 1.01, -0.7323), (-0.726, 1.01, -0.6861), (-0.5487, 0.9522, -0.6867), (-0.4814, 0.9522, -0.8664), (-0.5609, 0.9522, -1.041), (-0.7406, 0.9522, -1.108), (-0.9152, 0.9522, -1.029), (-0.9825, 0.9522, -0.8492), (-0.903, 0.9522, -0.6746), (-0.7233, 0.9522, -0.6073), (-0.5661, 0.9522, -0.703), (-0.5053, 0.9522, -0.8656), (-0.5772, 0.9522, -1.024), (-0.7397, 0.9522, -1.084), (-0.8977, 0.9522, -1.013), (-0.9586, 0.9522, -0.85), (-0.8867, 0.9522, -0.692), (-0.7241, 0.9522, -0.6311), (-0.5661, 0.9774, -0.703), (-0.5053, 0.9774, -0.8656), (-0.5772, 0.9774, -1.024), (-0.7397, 0.9774, -1.084), (-0.8977, 0.9774, -1.013), (-0.9586, 0.9774, -0.85), (-0.8867, 0.9774, -0.692), (-0.7241, 0.9774, -0.6311), (-0.489, -0.9774, -0.631), (-0.489, -0.7781, -0.631), (-0.3998, -0.9774, -0.8692), (-0.3998, -0.7781, -0.8692), (-0.5052, -0.9774, -1.101), (-0.5052, -0.7781, -1.101), (-0.7434, -0.9774, -1.19), (-0.7434, -0.7781, -1.19), (-0.9749, -0.9774, -1.085), (-0.9749, -0.7781, -1.085), (-1.064, -0.9774, -0.8464), (-1.064, -0.7781, -0.8464), (-0.9587, -0.9774, -0.6149), (-0.9587, -0.7781, -0.6149), (-0.7205, -0.9774, -0.5257), (-0.7205, -0.7781, -0.5257), (-0.5487, -0.9774, -0.6867), (-0.4814, -0.9774, -0.8664), (-0.5609, -0.9774, -1.041), (-0.7406, -0.9774, -1.108), (-0.9152, -0.9774, -1.029), (-0.9825, -0.9774, -0.8492), (-0.903, -0.9774, -0.6746), (-0.7233, -0.9774, -0.6073), (-0.6064, -1.01, -0.7406), (-0.5603, -1.01, -0.8637), (-0.6147, -1.01, -0.9834), (-0.7378, -1.01, -1.029), (-0.8575, -1.01, -0.975), (-0.9036, -1.01, -0.8519), (-0.8491, -1.01, -0.7323), (-0.726, -1.01, -0.6861), (-0.5487, -0.9522, -0.6867), (-0.4814, -0.9522, -0.8664), (-0.5609, -0.9522, -1.041), (-0.7406, -0.9522, -1.108), (-0.9152, -0.9522, -1.029), (-0.9825, -0.9522, -0.8492), (-0.903, -0.9522, -0.6746), (-0.7233, -0.9522, -0.6073), (-0.5661, -0.9522, -0.703), (-0.5053, -0.9522, -0.8656), (-0.5772, -0.9522, -1.024), (-0.7397, -0.9522, -1.084), (-0.8977, -0.9522, -1.013), (-0.9586, -0.9522, -0.85), (-0.8867, -0.9522, -0.692), (-0.7241, -0.9522, -0.6311), (-0.5661, -0.9774, -0.703), (-0.5053, -0.9774, -0.8656), (-0.5772, -0.9774, -1.024), (-0.7397, -0.9774, -1.084), (-0.8977, -0.9774, -1.013), (-0.9586, -0.9774, -0.85), (-0.8867, -0.9774, -0.692), (-0.7241, -0.9774, -0.6311)], [], [(0, 1, 3, 2), (2, 3, 5, 4), (4, 5, 7, 6), (6, 7, 9, 8), (8, 9, 11, 10), (10, 11, 13, 12), (3, 1, 15, 13, 11, 9, 7, 5), (12, 13, 15, 14), (14, 15, 1, 0), (4, 6, 19, 18), (19, 20, 36, 35), (10, 12, 22, 21), (6, 8, 20, 19), (12, 14, 23, 22), (2, 4, 18, 17), (8, 10, 21, 20), (14, 0, 16, 23), (0, 2, 17, 16), (24, 25, 26, 27, 28, 29, 30, 31), (50, 49, 41, 42), (18, 19, 35, 34), (49, 48, 40, 41), (17, 18, 34, 33), (48, 55, 47, 40), (16, 17, 33, 32), (55, 54, 46, 47), (37, 38, 46, 45), (35, 36, 44, 43), (33, 34, 42, 41), (38, 39, 47, 46), (36, 37, 45, 44), (34, 35, 43, 42), (32, 33, 41, 40), (39, 32, 40, 47), (51, 50, 42, 43), (20, 21, 37, 36), (52, 51, 43, 44), (21, 22, 38, 37), (53, 52, 44, 45), (22, 23, 39, 38), (54, 53, 45, 46), (23, 16, 32, 39), (25, 24, 48, 49), (26, 25, 49, 50), (27, 26, 50, 51), (28, 27, 51, 52), (29, 28, 52, 53), (30, 29, 53, 54), (31, 30, 54, 55), (24, 31, 55, 48), (56, 58, 59, 57), (58, 60, 61, 59), (60, 62, 63, 61), (62, 64, 65, 63), (64, 66, 67, 65), (66, 68, 69, 67), (59, 61, 63, 65, 67, 69, 71, 57), (68, 70, 71, 69), (70, 56, 57, 71), (60, 74, 75, 62), (75, 91, 92, 76), (66, 77, 78, 68), (62, 75, 76, 64), (68, 78, 79, 70), (58, 73, 74, 60), (64, 76, 77, 66), (70, 79, 72, 56), (56, 72, 73, 58), (80, 87, 86, 85, 84, 83, 82, 81), (106, 98, 97, 105), (74, 90, 91, 75), (105, 97, 96, 104), (73, 89, 90, 74), (104, 96, 103, 111), (72, 88, 89, 73), (111, 103, 102, 110), (93, 101, 102, 94), (91, 99, 100, 92), (89, 97, 98, 90), (94, 102, 103, 95), (92, 100, 101, 93), (90, 98, 99, 91), (88, 96, 97, 89), (95, 103, 96, 88), (107, 99, 98, 106), (76, 92, 93, 77), (108, 100, 99, 107), (77, 93, 94, 78), (109, 101, 100, 108), (78, 94, 95, 79), (110, 102, 101, 109), (79, 95, 88, 72), (81, 105, 104, 80), (82, 106, 105, 81), (83, 107, 106, 82), (84, 108, 107, 83), (85, 109, 108, 84), (86, 110, 109, 85), (87, 111, 110, 86), (80, 104, 111, 87), (112, 113, 115, 114), (114, 115, 117, 116), (116, 117, 119, 118), (118, 119, 121, 120), (120, 121, 123, 122), (122, 123, 125, 124), (115, 113, 127, 125, 123, 121, 119, 117), (124, 125, 127, 126), (126, 127, 113, 112), (116, 118, 131, 130), (131, 132, 148, 147), (122, 124, 134, 133), (118, 120, 132, 131), (124, 126, 135, 134), (114, 116, 130, 129), (120, 122, 133, 132), (126, 112, 128, 135), (112, 114, 129, 128), (136, 137, 138, 139, 140, 141, 142, 143), (162, 161, 153, 154), (130, 131, 147, 146), (161, 160, 152, 153), (129, 130, 146, 145), (160, 167, 159, 152), (128, 129, 145, 144), (167, 166, 158, 159), (149, 150, 158, 157), (147, 148, 156, 155), (145, 146, 154, 153), (150, 151, 159, 158), (148, 149, 157, 156), (146, 147, 155, 154), (144, 145, 153, 152), (151, 144, 152, 159), (163, 162, 154, 155), (132, 133, 149, 148), (164, 163, 155, 156), (133, 134, 150, 149), (165, 164, 156, 157), (134, 135, 151, 150), (166, 165, 157, 158), (135, 128, 144, 151), (137, 136, 160, 161), (138, 137, 161, 162), (139, 138, 162, 163), (140, 139, 163, 164), (141, 140, 164, 165), (142, 141, 165, 166), (143, 142, 166, 167), (136, 143, 167, 160), (168, 170, 171, 169), (170, 172, 173, 171), (172, 174, 175, 173), (174, 176, 177, 175), (176, 178, 179, 177), (178, 180, 181, 179), (171, 173, 175, 177, 179, 181, 183, 169), (180, 182, 183, 181), (182, 168, 169, 183), (172, 186, 187, 174), (187, 203, 204, 188), (178, 189, 190, 180), (174, 187, 188, 176), (180, 190, 191, 182), (170, 185, 186, 172), (176, 188, 189, 178), (182, 191, 184, 168), (168, 184, 185, 170), (192, 199, 198, 197, 196, 195, 194, 193), (218, 210, 209, 217), (186, 202, 203, 187), (217, 209, 208, 216), (185, 201, 202, 186), (216, 208, 215, 223), (184, 200, 201, 185), (223, 215, 214, 222), (205, 213, 214, 206), (203, 211, 212, 204), (201, 209, 210, 202), (206, 214, 215, 207), (204, 212, 213, 205), (202, 210, 211, 203), (200, 208, 209, 201), (207, 215, 208, 200), (219, 211, 210, 218), (188, 204, 205, 189), (220, 212, 211, 219), (189, 205, 206, 190), (221, 213, 212, 220), (190, 206, 207, 191), (222, 214, 213, 221), (191, 207, 200, 184), (193, 217, 216, 192), (194, 218, 217, 193), (195, 219, 218, 194), (196, 220, 219, 195), (197, 221, 220, 196), (198, 222, 221, 197), (199, 223, 222, 198), (192, 216, 223, 199)])
_uv = me_cylinder_001.uv_layers.new(name='UVMap')
_uv.uv.foreach_set('vector', [0.0, 0.0, 1.0, 0.0, 1.0, 1.0, 0.0, 1.0, 0.0, 0.0, 1.0, 0.0, 1.0, 1.0, 0.0, 1.0, 0.0, 0.0, 1.0, 0.0, 1.0, 1.0, 0.0, 1.0, 0.0, 0.0, 1.0, 0.0, 1.0, 1.0, 0.0, 1.0, 0.0, 0.0, 1.0, 0.0, 1.0, 1.0, 0.0, 1.0, 0.0, 0.0, 1.0, 0.0, 1.0, 1.0, 0.0, 1.0, 0.5, 1.0, 0.8536, 0.8536, 1.0, 0.5, 0.8536, 0.1464, 0.5, 0.0, 0.1464, 0.1464, 0.0, 0.5, 0.1464, 0.8536, 0.0, 0.0, 1.0, 0.0, 1.0, 1.0, 0.0, 1.0, 0.0, 0.0, 1.0, 0.0, 1.0, 1.0, 0.0, 1.0, 0.0, 0.0, 1.0, 0.0, 1.0, 1.0, 0.0, 1.0, 0.0, 0.0, 1.0, 0.0, 1.0, 1.0, 0.0, 1.0, 0.0, 0.0, 1.0, 0.0, 1.0, 1.0, 0.0, 1.0, 0.0, 0.0, 1.0, 0.0, 1.0, 1.0, 0.0, 1.0, 0.0, 0.0, 1.0, 0.0, 1.0, 1.0, 0.0, 1.0, 0.0, 0.0, 1.0, 0.0, 1.0, 1.0, 0.0, 1.0, 0.0, 0.0, 1.0, 0.0, 1.0, 1.0, 0.0, 1.0, 0.0, 0.0, 1.0, 0.0, 1.0, 1.0, 0.0, 1.0, 0.0, 0.0, 1.0, 0.0, 1.0, 1.0, 0.0, 1.0, 0.5, 1.0, 0.8536, 0.8536, 1.0, 0.5, 0.8536, 0.1464, 0.5, 0.0, 0.1464, 0.1464, 0.0, 0.5, 0.1464, 0.8536, 0.0, 0.0, 1.0, 0.0, 1.0, 1.0, 0.0, 1.0, 0.0, 0.0, 1.0, 0.0, 1.0, 1.0, 0.0, 1.0, 0.0, 0.0, 1.0, 0.0, 1.0, 1.0, 0.0, 1.0, 0.0, 0.0, 1.0, 0.0, 1.0, 1.0, 0.0, 1.0, 0.0, 0.0, 1.0, 0.0, 1.0, 1.0, 0.0, 1.0, 0.0, 0.0, 1.0, 0.0, 1.0, 1.0, 0.0, 1.0, 0.0, 0.0, 1.0, 0.0, 1.0, 1.0, 0.0, 1.0, 0.0, 0.0, 1.0, 0.0, 1.0, 1.0, 0.0, 1.0, 0.0, 0.0, 1.0, 0.0, 1.0, 1.0, 0.0, 1.0, 0.0, 0.0, 1.0, 0.0, 1.0, 1.0, 0.0, 1.0, 0.0, 0.0, 1.0, 0.0, 1.0, 1.0, 0.0, 1.0, 0.0, 0.0, 1.0, 0.0, 1.0, 1.0, 0.0, 1.0, 0.0, 0.0, 1.0, 0.0, 1.0, 1.0, 0.0, 1.0, 0.0, 0.0, 1.0, 0.0, 1.0, 1.0, 0.0, 1.0, 0.0, 0.0, 1.0, 0.0, 1.0, 1.0, 0.0, 1.0, 0.0, 0.0, 1.0, 0.0, 1.0, 1.0, 0.0, 1.0, 0.0, 0.0, 1.0, 0.0, 1.0, 1.0, 0.0, 1.0, 0.0, 0.0, 1.0, 0.0, 1.0, 1.0, 0.0, 1.0, 0.0, 0.0, 1.0, 0.0, 1.0, 1.0, 0.0, 1.0, 0.0, 0.0, 1.0, 0.0, 1.0, 1.0, 0.0, 1.0, 0.0, 0.0, 1.0, 0.0, 1.0, 1.0, 0.0, 1.0, 0.0, 0.0, 1.0, 0.0, 1.0, 1.0, 0.0, 1.0, 0.0, 0.0, 1.0, 0.0, 1.0, 1.0, 0.0, 1.0, 0.0, 0.0, 1.0, 0.0, 1.0, 1.0, 0.0, 1.0, 0.0, 0.0, 1.0, 0.0, 1.0, 1.0, 0.0, 1.0, 0.0, 0.0, 1.0, 0.0, 1.0, 1.0, 0.0, 1.0, 0.0, 0.0, 1.0, 0.0, 1.0, 1.0, 0.0, 1.0, 0.0, 0.0, 1.0, 0.0, 1.0, 1.0, 0.0, 1.0, 0.0, 0.0, 1.0, 0.0, 1.0, 1.0, 0.0, 1.0, 0.0, 0.0, 1.0, 0.0, 1.0, 1.0, 0.0, 1.0, 0.0, 0.0, 1.0, 0.0, 1.0, 1.0, 0.0, 1.0, 0.02566, 0.8223, 0.05261, 0.7939, 0.06492, 0.8159, 0.05005, 0.8306, 0.05261, 0.7939, 0.09079, 0.7904, 0.08483, 0.8152, 0.06492, 0.8159, 0.09079, 0.7904, 0.1225, 0.8158, 0.09903, 0.8292, 0.08483, 0.8152, 0.1225, 0.8158, 0.1243, 0.859, 0.09754, 0.8501, 0.09903, 0.8292, 0.1243, 0.859, 0.09467, 0.8894, 0.08197, 0.8652, 0.09754, 0.8501, 0.09467, 0.8894, 0.05349, 0.8899, 0.06136, 0.8649, 0.08197, 0.8652, 0.06492, 0.8159, 0.08483, 0.8152, 0.09903, 0.8292, 0.09754, 0.8501, 0.08197, 0.8652, 0.06136, 0.8649, 0.04794, 0.8505, 0.05005, 0.8306, 0.05349, 0.8899, 0.02526, 0.8618, 0.04794, 0.8505, 0.06136, 0.8649, 0.02526, 0.8618, 0.02566, 0.8223, 0.05005, 0.8306, 0.04794, 0.8505, 0.09079, 0.7904, 0.09498, 0.7753, 0.1457, 0.8039, 0.1225, 0.8158, 0.1457, 0.8039, 0.1536, 0.7993, 0.1536, 0.8693, 0.1454, 0.8662, 0.09467, 0.8894, 0.1036, 0.9083, 0.04661, 0.9088, 0.05349, 0.8899, 0.1225, 0.8158, 0.1457, 0.8039, 0.1454, 0.8662, 0.1243, 0.859, 0.05349, 0.8899, 0.04661, 0.9088, 0.007475, 0.8698, 0.02526, 0.8618, 0.05261, 0.7939, 0.04411, 0.7777, 0.09498, 0.7753, 0.09079, 0.7904, 0.1243, 0.859, 0.1454, 0.8662, 0.1036, 0.9083, 0.09467, 0.8894, 0.02526, 0.8618, 0.007475, 0.8698, 0.007701, 0.8158, 0.02566, 0.8223, 0.02566, 0.8223, 0.007701, 0.8158, 0.04411, 0.7777, 0.05261, 0.7939, 0.8745, 0.5023, 0.8564, 0.5024, 0.8438, 0.4897, 0.8438, 0.472, 0.8562, 0.4591, 0.8741, 0.4589, 0.8869, 0.4715, 0.8871, 0.4895, 0.8957, 0.468, 0.8997, 0.4666, 0.8996, 0.4951, 0.8958, 0.4932, 0.09498, 0.7753, 0.09671, 0.768, 0.1536, 0.7993, 0.1457, 0.8039, 0.8958, 0.4932, 0.8996, 0.4951, 0.8794, 0.5152, 0.878, 0.5112, 0.04411, 0.7777, 0.04087, 0.7712, 0.09671, 0.768, 0.09498, 0.7753, 0.878, 0.5112, 0.8794, 0.5152, 0.8508, 0.5152, 0.8527, 0.5114, 0.007701, 0.8158, 0.000623, 0.8132, 0.04087, 0.7712, 0.04411, 0.7777, 0.8527, 0.5114, 0.8508, 0.5152, 0.8313, 0.4946, 0.8353, 0.4932, 0.828, 0.4651, 0.8314, 0.4664, 0.8313, 0.4946, 0.828, 0.496, 0.881, 0.443, 0.8797, 0.4465, 0.8514, 0.4464, 0.8499, 0.4431, 0.9031, 0.4964, 0.8996, 0.4951, 0.8997, 0.4666, 0.9031, 0.4651, 0.828, 0.496, 0.8313, 0.4946, 0.8508, 0.5152, 0.8494, 0.5186, 0.8499, 0.4431, 0.8514, 0.4464, 0.8314, 0.4664, 0.828, 0.4651, 0.9031, 0.4651, 0.8997, 0.4666, 0.8797, 0.4465, 0.881, 0.443, 0.8809, 0.5186, 0.8794, 0.5152, 0.8996, 0.4951, 0.9031, 0.4964, 0.8494, 0.5186, 0.8508, 0.5152, 0.8794, 0.5152, 0.8809, 0.5186, 0.8779, 0.4503, 0.8797, 0.4465, 0.8997, 0.4666, 0.8957, 0.468, 0.1454, 0.8662, 0.1536, 0.8693, 0.107, 0.9159, 0.1036, 0.9083, 0.8528, 0.4504, 0.8514, 0.4464, 0.8797, 0.4465, 0.8779, 0.4503, 0.1036, 0.9083, 0.107, 0.9159, 0.04374, 0.9163, 0.04661, 0.9088, 0.8352, 0.4682, 0.8314, 0.4664, 0.8514, 0.4464, 0.8528, 0.4504, 0.04661, 0.9088, 0.04374, 0.9163, 0.0003269, 0.873, 0.007475, 0.8698, 0.8353, 0.4932, 0.8313, 0.4946, 0.8314, 0.4664, 0.8352, 0.4682, 0.007475, 0.8698, 0.0003269, 0.873, 0.000623, 0.8132, 0.007701, 0.8158, 0.8871, 0.4895, 0.8958, 0.4932, 0.878, 0.5112, 0.8745, 0.5023, 0.8869, 0.4715, 0.8957, 0.468, 0.8958, 0.4932, 0.8871, 0.4895, 0.8741, 0.4589, 0.8779, 0.4503, 0.8957, 0.468, 0.8869, 0.4715, 0.8562, 0.4591, 0.8528, 0.4504, 0.8779, 0.4503, 0.8741, 0.4589, 0.8438, 0.472, 0.8352, 0.4682, 0.8528, 0.4504, 0.8562, 0.4591, 0.8438, 0.4897, 0.8353, 0.4932, 0.8352, 0.4682, 0.8438, 0.472, 0.8564, 0.5024, 0.8527, 0.5114, 0.8353, 0.4932, 0.8438, 0.4897, 0.8745, 0.5023, 0.878, 0.5112, 0.8527, 0.5114, 0.8564, 0.5024, 0.0, 0.0, 1.0, 0.0, 1.0, 1.0, 0.0, 1.0, 0.0, 0.0, 1.0, 0.0, 1.0, 1.0, 0.0, 1.0, 0.0, 0.0, 1.0, 0.0, 1.0, 1.0, 0.0, 1.0, 0.0, 0.0, 1.0, 0.0, 1.0, 1.0, 0.0, 1.0, 0.0, 0.0, 1.0, 0.0, 1.0, 1.0, 0.0, 1.0, 0.0, 0.0, 1.0, 0.0, 1.0, 1.0, 0.0, 1.0, 0.5, 1.0, 0.8536, 0.8536, 1.0, 0.5, 0.8536, 0.1464, 0.5, 0.0, 0.1464, 0.1464, 0.0, 0.5, 0.1464, 0.8536, 0.0, 0.0, 1.0, 0.0, 1.0, 1.0, 0.0, 1.0, 0.0, 0.0, 1.0, 0.0, 1.0, 1.0, 0.0, 1.0, 0.0, 0.0, 1.0, 0.0, 1.0, 1.0, 0.0, 1.0, 0.0, 0.0, 1.0, 0.0, 1.0, 1.0, 0.0, 1.0, 0.0, 0.0, 1.0, 0.0, 1.0, 1.0, 0.0, 1.0, 0.0, 0.0, 1.0, 0.0, 1.0, 1.0, 0.0, 1.0, 0.0, 0.0, 1.0, 0.0, 1.0, 1.0, 0.0, 1.0, 0.0, 0.0, 1.0, 0.0, 1.0, 1.0, 0.0, 1.0, 0.0, 0.0, 1.0, 0.0, 1.0, 1.0, 0.0, 1.0, 0.0, 0.0, 1.0, 0.0, 1.0, 1.0, 0.0, 1.0, 0.0, 0.0, 1.0, 0.0, 1.0, 1.0, 0.0, 1.0, 0.5, 1.0, 0.8536, 0.8536, 1.0, 0.5, 0.8536, 0.1464, 0.5, 0.0, 0.1464, 0.1464, 0.0, 0.5, 0.1464, 0.8536, 0.0, 0.0, 1.0, 0.0, 1.0, 1.0, 0.0, 1.0, 0.0, 0.0, 1.0, 0.0, 1.0, 1.0, 0.0, 1.0, 0.0, 0.0, 1.0, 0.0, 1.0, 1.0, 0.0, 1.0, 0.0, 0.0, 1.0, 0.0, 1.0, 1.0, 0.0, 1.0, 0.0, 0.0, 1.0, 0.0, 1.0, 1.0, 0.0, 1.0, 0.0, 0.0, 1.0, 0.0, 1.0, 1.0, 0.0, 1.0, 0.0, 0.0, 1.0, 0.0, 1.0, 1.0, 0.0, 1.0, 0.0, 0.0, 1.0, 0.0, 1.0, 1.0, 0.0, 1.0, 0.0, 0.0, 1.0, 0.0, 1.0, 1.0, 0.0, 1.0, 0.0, 0.0, 1.0, 0.0, 1.0, 1.0, 0.0, 1.0, 0.0, 0.0, 1.0, 0.0, 1.0, 1.0, 0.0, 1.0, 0.0, 0.0, 1.0, 0.0, 1.0, 1.0, 0.0, 1.0, 0.0, 0.0, 1.0, 0.0, 1.0, 1.0, 0.0, 1.0, 0.0, 0.0, 1.0, 0.0, 1.0, 1.0, 0.0, 1.0, 0.0, 0.0, 1.0, 0.0, 1.0, 1.0, 0.0, 1.0, 0.0, 0.0, 1.0, 0.0, 1.0, 1.0, 0.0, 1.0, 0.0, 0.0, 1.0, 0.0, 1.0, 1.0, 0.0, 1.0, 0.0, 0.0, 1.0, 0.0, 1.0, 1.0, 0.0, 1.0, 0.0, 0.0, 1.0, 0.0, 1.0, 1.0, 0.0, 1.0, 0.0, 0.0, 1.0, 0.0, 1.0, 1.0, 0.0, 1.0, 0.0, 0.0, 1.0, 0.0, 1.0, 1.0, 0.0, 1.0, 0.0, 0.0, 1.0, 0.0, 1.0, 1.0, 0.0, 1.0, 0.0, 0.0, 1.0, 0.0, 1.0, 1.0, 0.0, 1.0, 0.0, 0.0, 1.0, 0.0, 1.0, 1.0, 0.0, 1.0, 0.0, 0.0, 1.0, 0.0, 1.0, 1.0, 0.0, 1.0, 0.0, 0.0, 1.0, 0.0, 1.0, 1.0, 0.0, 1.0, 0.0, 0.0, 1.0, 0.0, 1.0, 1.0, 0.0, 1.0, 0.0, 0.0, 1.0, 0.0, 1.0, 1.0, 0.0, 1.0, 0.0, 0.0, 1.0, 0.0, 1.0, 1.0, 0.0, 1.0, 0.0, 0.0, 1.0, 0.0, 1.0, 1.0, 0.0, 1.0, 0.0, 0.0, 1.0, 0.0, 1.0, 1.0, 0.0, 1.0, 0.7902, 0.7108, 0.7973, 0.6761, 0.8178, 0.6867, 0.8135, 0.7058, 0.7973, 0.6761, 0.8247, 0.6538, 0.8332, 0.6756, 0.8178, 0.6867, 0.8247, 0.6538, 0.8625, 0.6555, 0.8522, 0.6786, 0.8332, 0.6756, 0.8625, 0.6555, 0.8902, 0.6865, 0.863, 0.6962, 0.8522, 0.6786, 0.8902, 0.6865, 0.8861, 0.7317, 0.8595, 0.7177, 0.863, 0.6962, 0.8861, 0.7317, 0.8478, 0.7557, 0.8413, 0.7285, 0.8595, 0.7177, 0.8178, 0.6867, 0.8332, 0.6756, 0.8522, 0.6786, 0.863, 0.6962, 0.8595, 0.7177, 0.8413, 0.7285, 0.822, 0.7233, 0.8135, 0.7058, 0.8478, 0.7557, 0.8083, 0.7444, 0.822, 0.7233, 0.8413, 0.7285, 0.8083, 0.7444, 0.7902, 0.7108, 0.8135, 0.7058, 0.822, 0.7233, 0.8247, 0.6538, 0.8198, 0.6372, 0.8717, 0.6379, 0.8625, 0.6555, 0.8717, 0.6379, 0.8747, 0.6306, 0.9209, 0.6767, 0.9125, 0.68, 0.8861, 0.7317, 0.912, 0.7476, 0.8519, 0.7786, 0.8478, 0.7557, 0.8625, 0.6555, 0.8717, 0.6379, 0.9125, 0.68, 0.8902, 0.6865, 0.8478, 0.7557, 0.8519, 0.7786, 0.7964, 0.7603, 0.8083, 0.7444, 0.7973, 0.6761, 0.7859, 0.6692, 0.8198, 0.6372, 0.8247, 0.6538, 0.8902, 0.6865, 0.9125, 0.68, 0.912, 0.7476, 0.8861, 0.7317, 0.8083, 0.7444, 0.7964, 0.7603, 0.7731, 0.7139, 0.7902, 0.7108, 0.7902, 0.7108, 0.7731, 0.7139, 0.7859, 0.6692, 0.7973, 0.6761, 0.8567, 0.4261, 0.8442, 0.4135, 0.8445, 0.3956, 0.857, 0.383, 0.8751, 0.383, 0.8877, 0.3958, 0.8876, 0.4137, 0.8745, 0.4262, 0.8965, 0.4175, 0.9003, 0.4194, 0.8796, 0.439, 0.8782, 0.435, 0.8198, 0.6372, 0.8173, 0.6308, 0.8747, 0.6306, 0.8717, 0.6379, 0.8782, 0.435, 0.8796, 0.439, 0.8513, 0.4384, 0.8531, 0.4346, 0.7859, 0.6692, 0.7804, 0.6659, 0.8173, 0.6308, 0.8198, 0.6372, 0.8531, 0.4346, 0.8513, 0.4384, 0.8314, 0.4184, 0.8353, 0.417, 0.7731, 0.7139, 0.7662, 0.7148, 0.7804, 0.6659, 0.7859, 0.6692, 0.8353, 0.417, 0.8314, 0.4184, 0.8322, 0.3902, 0.836, 0.392, 0.8507, 0.3668, 0.8522, 0.3702, 0.8322, 0.3902, 0.8288, 0.3888, 0.9037, 0.3895, 0.9003, 0.3909, 0.8808, 0.3702, 0.8821, 0.3668, 0.881, 0.4424, 0.8796, 0.439, 0.9003, 0.4194, 0.9037, 0.4208, 0.8288, 0.3888, 0.8322, 0.3902, 0.8314, 0.4184, 0.828, 0.4198, 0.8821, 0.3668, 0.8808, 0.3702, 0.8522, 0.3702, 0.8507, 0.3668, 0.9037, 0.4208, 0.9003, 0.4194, 0.9003, 0.3909, 0.9037, 0.3895, 0.85, 0.4418, 0.8513, 0.4384, 0.8796, 0.439, 0.881, 0.4424, 0.828, 0.4198, 0.8314, 0.4184, 0.8513, 0.4384, 0.85, 0.4418, 0.8963, 0.3923, 0.9003, 0.3909, 0.9003, 0.4194, 0.8965, 0.4175, 0.9125, 0.68, 0.9209, 0.6767, 0.9209, 0.7529, 0.912, 0.7476, 0.8789, 0.374, 0.8808, 0.3702, 0.9003, 0.3909, 0.8963, 0.3923, 0.912, 0.7476, 0.9209, 0.7529, 0.853, 0.7876, 0.8519, 0.7786, 0.8536, 0.3742, 0.8522, 0.3702, 0.8808, 0.3702, 0.8789, 0.374, 0.8519, 0.7786, 0.853, 0.7876, 0.7915, 0.7664, 0.7964, 0.7603, 0.836, 0.392, 0.8322, 0.3902, 0.8522, 0.3702, 0.8536, 0.3742, 0.7964, 0.7603, 0.7915, 0.7664, 0.7662, 0.7148, 0.7731, 0.7139, 0.8745, 0.4262, 0.8782, 0.435, 0.8531, 0.4346, 0.8567, 0.4261, 0.8876, 0.4137, 0.8965, 0.4175, 0.8782, 0.435, 0.8745, 0.4262, 0.8877, 0.3958, 0.8963, 0.3923, 0.8965, 0.4175, 0.8876, 0.4137, 0.8751, 0.383, 0.8789, 0.374, 0.8963, 0.3923, 0.8877, 0.3958, 0.857, 0.383, 0.8536, 0.3742, 0.8789, 0.374, 0.8751, 0.383, 0.8445, 0.3956, 0.836, 0.392, 0.8536, 0.3742, 0.857, 0.383, 0.8442, 0.4135, 0.8353, 0.417, 0.836, 0.392, 0.8445, 0.3956, 0.8567, 0.4261, 0.8531, 0.4346, 0.8353, 0.417, 0.8442, 0.4135])
me_cylinder_001.use_remesh_preserve_volume = False
me_cylinder_001.use_remesh_preserve_attributes = False
me_cylinder_001.use_mirror_vertex_groups = False
me_cylinder_001.update()
me_cube_005 = bpy.data.meshes.new('Cube.005')
me_cube_005.from_pydata([(-0.9378, -1.245, -0.1225), (-0.9378, -1.245, -0.07237), (-0.9378, -0.9916, -0.1225), (-0.9378, -0.9916, -0.07237), (-0.8877, -1.245, -0.1225), (-0.8877, -1.245, -0.07237), (-0.8877, -0.9916, -0.1225), (-0.8877, -0.9916, -0.07237), (-0.9378, -1.076, -0.1225), (-0.9378, -1.16, -0.1225), (-0.9378, -1.16, -0.07237), (-0.9378, -1.076, -0.07237), (-0.8877, -1.16, -0.1225), (-0.8877, -1.076, -0.1225), (-0.8877, -1.076, -0.07237), (-0.8877, -1.16, -0.07237), (-0.8877, -1.16, 0.1063), (-0.8877, -1.245, 0.1063), (-0.9378, -1.245, 0.1063), (-0.9378, -1.16, 0.1063), (-0.9378, -1.076, 0.1063), (-0.8877, -1.076, 0.1063), (-0.8877, -1.16, -0.05087), (-0.8877, -1.225, -0.05087), (-0.8877, -1.096, -0.05087), (-0.8877, -1.16, 0.08476), (-0.8877, -1.225, 0.08476), (-0.8877, -1.096, 0.08476), (-0.9097, -1.16, -0.05087), (-0.9097, -1.225, -0.05087), (-0.9097, -1.096, -0.05087), (-0.9097, -1.16, 0.08476), (-0.9097, -1.225, 0.08476), (-0.9097, -1.096, 0.08476)], [], [(8, 11, 3, 2), (2, 3, 7, 6), (12, 15, 5, 4), (4, 5, 1, 0), (9, 12, 4, 0), (1, 5, 17, 18), (7, 3, 11, 14), (11, 10, 19, 20), (2, 6, 13, 8), (8, 13, 12, 9), (6, 7, 14, 13), (13, 14, 15, 12), (0, 1, 10, 9), (9, 10, 11, 8), (16, 19, 18, 17), (21, 20, 19, 16), (14, 11, 20, 21), (10, 1, 18, 19), (14, 21, 27, 24), (16, 17, 26, 25), (25, 26, 32, 31), (26, 23, 29, 32), (17, 5, 23, 26), (21, 16, 25, 27), (5, 15, 22, 23), (15, 14, 24, 22), (28, 30, 33, 31), (29, 28, 31, 32), (23, 22, 28, 29), (24, 27, 33, 30), (27, 25, 31, 33), (22, 24, 30, 28)])
_uv = me_cube_005.uv_layers.new(name='UVMap')
_uv.uv.foreach_set('vector', [0.0, 0.0, 1.0, 0.0, 1.0, 1.0, 0.0, 1.0, 0.0, 0.0, 1.0, 0.0, 1.0, 1.0, 0.0, 1.0, 0.0, 0.0, 1.0, 0.0, 1.0, 1.0, 0.0, 1.0, 0.0, 0.0, 1.0, 0.0, 1.0, 1.0, 0.0, 1.0, 0.0, 0.0, 1.0, 0.0, 1.0, 1.0, 0.0, 1.0, 0.0, 0.0, 1.0, 0.0, 1.0, 1.0, 0.0, 1.0, 0.0, 0.0, 1.0, 0.0, 1.0, 1.0, 0.0, 1.0, 0.0, 0.0, 1.0, 0.0, 1.0, 1.0, 0.0, 1.0, 0.0, 0.0, 1.0, 0.0, 1.0, 1.0, 0.0, 1.0, 0.0, 0.0, 1.0, 0.0, 1.0, 1.0, 0.0, 1.0, 0.0, 0.0, 1.0, 0.0, 1.0, 1.0, 0.0, 1.0, 0.0, 0.0, 1.0, 0.0, 1.0, 1.0, 0.0, 1.0, 0.0, 0.0, 1.0, 0.0, 1.0, 1.0, 0.0, 1.0, 0.0, 0.0, 1.0, 0.0, 1.0, 1.0, 0.0, 1.0, 0.0, 0.0, 1.0, 0.0, 1.0, 1.0, 0.0, 1.0, 0.0, 0.0, 1.0, 0.0, 1.0, 1.0, 0.0, 1.0, 0.0, 0.0, 1.0, 0.0, 1.0, 1.0, 0.0, 1.0, 0.0, 0.0, 1.0, 0.0, 1.0, 1.0, 0.0, 1.0, 0.0, 0.0, 1.0, 0.0, 1.0, 1.0, 0.0, 1.0, 0.0, 0.0, 1.0, 0.0, 1.0, 1.0, 0.0, 1.0, 0.0, 0.0, 1.0, 0.0, 1.0, 1.0, 0.0, 1.0, 0.0, 0.0, 1.0, 0.0, 1.0, 1.0, 0.0, 1.0, 0.0, 0.0, 1.0, 0.0, 1.0, 1.0, 0.0, 1.0, 0.0, 0.0, 1.0, 0.0, 1.0, 1.0, 0.0, 1.0, 0.0, 0.0, 1.0, 0.0, 1.0, 1.0, 0.0, 1.0, 0.0, 0.0, 1.0, 0.0, 1.0, 1.0, 0.0, 1.0, 0.0, 0.0, 1.0, 0.0, 1.0, 1.0, 0.0, 1.0, 0.0, 0.0, 1.0, 0.0, 1.0, 1.0, 0.0, 1.0, 0.0, 0.0, 1.0, 0.0, 1.0, 1.0, 0.0, 1.0, 0.0, 0.0, 1.0, 0.0, 1.0, 1.0, 0.0, 1.0, 0.0, 0.0, 1.0, 0.0, 1.0, 1.0, 0.0, 1.0, 0.0, 0.0, 1.0, 0.0, 1.0, 1.0, 0.0, 1.0])
me_cube_005.use_remesh_preserve_volume = False
me_cube_005.use_remesh_preserve_attributes = False
me_cube_005.use_mirror_vertex_groups = False
me_cube_005.update()

# ---- objects
ob_fahrerkabine = bpy.data.objects.new('fahrerkabine', me_cube)
ob_fenster = bpy.data.objects.new('fenster', me_cube_002)
ob_wohnteil = bpy.data.objects.new('wohnteil', me_cube_003)
ob_reifen = bpy.data.objects.new('reifen', me_cylinder_001)
ob_spiegel = bpy.data.objects.new('spiegel', me_cube_005)

# ---- transforms, parenting, visibility, modifiers, constraints
ob_fahrerkabine.location = (0.0, 0.0, 0.0)
ob_fahrerkabine.lock_rotations_4d = False
ob_fahrerkabine.empty_display_type = 'ARROWS'
ob_fahrerkabine.lineart.crease_threshold = 0.0
_m = ob_fahrerkabine.modifiers.new('Mirror', 'MIRROR')
_m.use_axis = (False, True, False)
_m.use_clip = True
ob_fenster.location = (0.0, 0.0, 0.0)
ob_fenster.lock_rotations_4d = False
ob_fenster.empty_display_type = 'ARROWS'
ob_fenster.lineart.crease_threshold = 0.0
_m = ob_fenster.modifiers.new('Mirror', 'MIRROR')
_m.use_axis = (False, True, False)
_m.use_clip = True
ob_wohnteil.location = (0.0, 0.0, 0.0)
ob_wohnteil.lock_rotations_4d = False
ob_wohnteil.empty_display_type = 'ARROWS'
ob_wohnteil.lineart.crease_threshold = 0.0
ob_reifen.location = (0.0, 0.0, 0.0)
ob_reifen.lineart.crease_threshold = 0.0
ob_spiegel.location = (0.0, 0.0, 0.0)
ob_spiegel.lineart.crease_threshold = 0.0
_m = ob_spiegel.modifiers.new('Mirror', 'MIRROR')
_m.use_axis = (False, True, False)

# ---- collection membership
col_collection.objects.link(ob_fahrerkabine)
col_collection.objects.link(ob_fenster)
col_collection.objects.link(ob_wohnteil)
col_collection.objects.link(ob_reifen)
col_collection.objects.link(ob_spiegel)

# ---- scene / render settings (as saved in the file)
scene.frame_start = 1; scene.frame_end = 250; scene.frame_set(1)
scene.render.engine = 'BLENDER_EEVEE_NEXT'
scene.cycles.use_denoising = False
scene.cycles.samples = 128
scene.cycles.sampling_pattern = 'TABULATED_SOBOL'
scene.cycles.use_adaptive_sampling = False
scene.cycles.use_light_tree = False
scene.view_settings.view_transform = 'Filmic'
bpy.context.view_layer.update()

# ---- added for rendering (the .blend has no active camera and no usable light): camera, sun
cam_auto = bpy.data.cameras.new('AutoCamera')
cam_auto.lens = 50.0
cam_auto.sensor_width = 36.0
cam_auto.clip_end = 1000.0
ob_auto_camera = bpy.data.objects.new('AutoCamera', cam_auto)
scene.collection.objects.link(ob_auto_camera)
ob_auto_camera.location = (7.59938, -7.81715, 5.54375)
ob_auto_camera.rotation_euler = (1.09748, -7.21219e-08, 0.694738)
scene.camera = ob_auto_camera
light_auto_sun = bpy.data.lights.new('AutoSun', 'SUN')
light_auto_sun.energy = 3.0
light_auto_sun.angle = 0.0523599
ob_auto_sun = bpy.data.objects.new('AutoSun', light_auto_sun)
scene.collection.objects.link(ob_auto_sun)
ob_auto_sun.rotation_euler = (0.872665, 0.174533, 0.523599)
bpy.context.view_layer.update()
